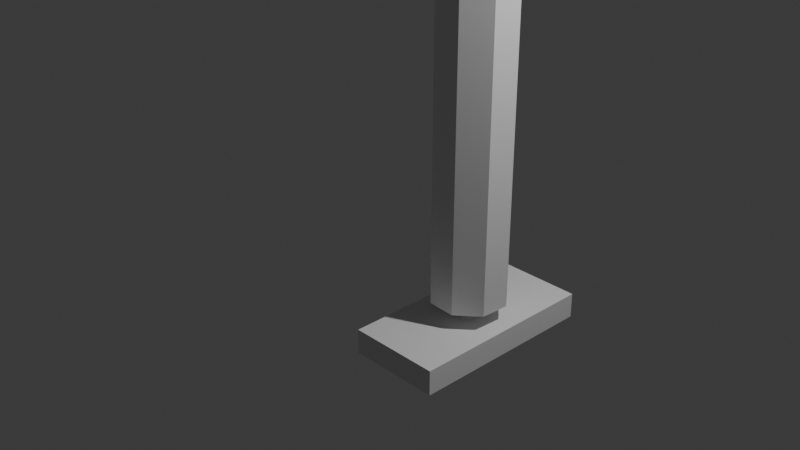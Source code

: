 # Source: Checkpoint_3DModel_Notexture.blend  (saved by Blender 4.2.66; exported with 4.5.12 LTS)
import bpy
from mathutils import Matrix  # noqa: F401  (used for matrix-valued properties, if any)

bpy.ops.wm.read_factory_settings(use_empty=True)
scene = bpy.context.scene
scene.name = 'Scene'

# ---- collections
col_collection = bpy.data.collections.new('Collection'); scene.collection.children.link(col_collection)

# ---- materials (node trees are filled in below, after node groups)
mat_material = bpy.data.materials.new('Material')
mat_material.alpha_threshold = 0.0
mat_material.use_transparent_shadow = False
mat_material.roughness = 0.5
mat_material.line_color = (0.0, 0.0, 0.0, 1.0)

# ---- material node trees
mat_material.use_nodes = True; mat_material.node_tree.nodes.clear()
_N = mat_material.node_tree.nodes; _L = mat_material.node_tree.links
n0 = _N.new('ShaderNodeOutputMaterial'); n0.name = 'Material Output'; n0.location = (300, 300)
n1 = _N.new('ShaderNodeBsdfPrincipled'); n1.name = 'Principled BSDF'; n1.location = (10, 300)
n1.inputs[3].default_value = 1.45
_L.new(n1.outputs[0], n0.inputs[0])
n0.is_active_output = True

# ---- world
world_world = bpy.data.worlds.new('World'); scene.world = world_world
world_world.use_nodes = True; world_world.node_tree.nodes.clear()
_N = world_world.node_tree.nodes; _L = world_world.node_tree.links
n0 = _N.new('ShaderNodeOutputWorld'); n0.name = 'World Output'; n0.location = (300, 300)
n1 = _N.new('ShaderNodeBackground'); n1.name = 'Background'; n1.location = (10, 300)
n1.inputs[0].default_value = (0.05088, 0.05088, 0.05088, 1.0)
_L.new(n1.outputs[0], n0.inputs[0])
n0.is_active_output = True
world_world.color = (0.05088, 0.05088, 0.05088)
world_world.sun_shadow_jitter_overblur = 0.0

# ---- cameras
cam_camera = bpy.data.cameras.new('Camera')
cam_camera.clip_end = 100.0
cam_camera.ortho_scale = 7.314

# ---- lights
light_light = bpy.data.lights.new('Light', 'POINT')
light_light.energy = 1000.0
light_light.shadow_soft_size = 0.1

# ---- meshes
me_cube = bpy.data.meshes.new('Cube')
me_cube.from_pydata([(3.086, 2.079, -0.316), (3.086, 2.079, -0.8554), (3.086, -2.079, -0.316), (3.086, -2.079, -0.8554), (1.086, 2.079, -0.316), (1.086, 2.079, -0.8554), (1.086, -2.079, -0.316), (1.086, -2.079, -0.8554), (1.086, 0.6932, -0.8554), (1.086, -0.6932, -0.8554), (3.086, 0.6932, -0.316), (3.086, -0.6932, -0.316), (1.086, -0.6932, -0.316), (1.086, 0.6932, -0.316), (3.086, -0.6932, -0.8554), (3.086, 0.6932, -0.8554), (2.42, 2.079, -0.8554), (1.753, 2.079, -0.8554), (2.42, -2.079, -0.316), (1.753, -2.079, -0.316), (1.753, -2.079, -0.8554), (2.42, -2.079, -0.8554), (1.753, 2.079, -0.316), (2.42, 2.079, -0.316), (2.42, 0.6932, -0.8554), (1.753, 0.6932, -0.8554), (2.42, -0.6932, -0.8554), (1.753, -0.6932, -0.8554), (1.753, 0.6932, -0.316), (2.42, 0.6932, -0.316), (1.753, -0.6932, -0.316), (2.42, -0.6932, -0.316), (2.198, 2.079, -0.8554), (1.975, 2.079, -0.8554), (2.198, -2.079, -0.316), (1.975, -2.079, -0.316), (1.975, -2.079, -0.8554), (2.198, -2.079, -0.8554), (1.975, 2.079, -0.316), (2.198, 2.079, -0.316), (2.198, 0.6932, -0.8554), (1.975, 0.6932, -0.8554), (2.198, -0.6932, -0.8554), (1.975, -0.6932, -0.8554), (1.975, 0.6932, -0.316), (2.198, 0.6932, -0.316), (1.975, -0.6932, -0.316), (2.198, -0.6932, -0.316), (1.086, 0.2311, -0.8554), (1.086, -0.2311, -0.8554), (3.086, 0.2311, -0.316), (3.086, -0.2311, -0.316), (1.086, -0.2311, -0.316), (1.086, 0.2311, -0.316), (3.086, -0.2311, -0.8554), (3.086, 0.2311, -0.8554), (2.399, 0.1095, -0.316), (2.385, -0.1434, -0.316), (1.788, 0.1434, -0.316), (1.774, -0.1095, -0.316), (1.753, 0.2311, -0.8554), (1.753, -0.2311, -0.8554), (2.42, 0.2311, -0.8554), (2.42, -0.2311, -0.8554), (1.975, 0.2311, -0.8554), (1.975, -0.2311, -0.8554), (2.198, 0.2311, -0.8554), (2.198, -0.2311, -0.8554), (2.23, 0.2983, -0.316), (2.196, -0.3123, -0.316), (1.977, 0.3123, -0.316), (1.943, -0.2983, -0.316), (2.399, 0.1095, -0.1761), (2.385, -0.1434, -0.1761), (1.788, 0.1434, -0.1761), (1.774, -0.1095, -0.1761), (2.23, 0.2983, -0.1761), (2.196, -0.3123, -0.1761), (1.977, 0.3123, -0.1761), (1.943, -0.2983, -0.1761), (2.854, 0.2689, 0.02629), (2.819, -0.3523, 0.02629), (1.354, 0.3523, 0.02629), (1.319, -0.2689, 0.02629), (2.439, 0.7326, 0.02629), (2.355, -0.7672, 0.02629), (1.818, 0.7672, 0.02629), (1.734, -0.7326, 0.02629), (2.854, 0.2689, 7.521), (2.819, -0.3523, 7.521), (1.354, 0.3523, 7.521), (1.319, -0.2689, 7.521), (2.439, 0.7326, 7.521), (2.355, -0.7672, 7.521), (1.818, 0.7672, 7.521), (1.734, -0.7326, 7.521), (2.968, 0.3091, 7.638), (2.929, -0.4049, 7.638), (1.244, 0.4049, 7.638), (1.205, -0.3091, 7.638), (2.491, 0.8421, 7.638), (2.396, -0.8818, 7.638), (1.777, 0.8818, 7.638), (1.682, -0.8421, 7.638), (2.968, 0.3091, 7.755), (2.929, -0.4049, 7.755), (1.244, 0.4049, 7.755), (1.205, -0.3091, 7.755), (2.491, 0.8421, 7.755), (2.396, -0.8818, 7.755), (1.777, 0.8818, 7.755), (1.682, -0.8421, 7.755), (2.811, 0.254, 7.779), (2.779, -0.3328, 7.779), (1.394, 0.3328, 7.779), (1.362, -0.254, 7.779), (2.419, 0.6921, 7.779), (2.34, -0.7247, 7.779), (1.832, 0.7247, 7.779), (1.754, -0.6921, 7.779), (2.693, 0.2126, 8.177), (2.666, -0.2785, 8.177), (1.507, 0.2785, 8.177), (1.48, -0.2126, 8.177), (2.365, 0.5791, 8.177), (2.299, -0.6064, 8.177), (1.874, 0.6064, 8.177), (1.808, -0.5791, 8.177), (2.516, 0.1504, 8.341), (2.496, -0.1971, 8.341), (1.677, 0.1971, 8.341), (1.657, -0.1504, 8.341), (2.284, 0.4098, 8.341), (2.237, -0.4292, 8.341), (1.936, 0.4292, 8.341), (1.889, -0.4098, 8.341), (2.516, 0.1504, 8.482), (2.496, -0.1971, 8.482), (1.677, 0.1971, 8.482), (1.657, -0.1504, 8.482), (2.284, 0.4098, 8.482), (2.237, -0.4292, 8.482), (1.936, 0.4292, 8.482), (1.889, -0.4098, 8.482), (2.727, 0.2246, 8.552), (2.698, -0.2943, 8.552), (1.474, 0.2943, 8.552), (1.446, -0.2246, 8.552), (2.381, 0.612, 8.552), (2.311, -0.6409, 8.552), (1.862, 0.6409, 8.552), (1.792, -0.612, 8.552), (2.727, 0.2246, 8.646), (2.698, -0.2943, 8.646), (1.474, 0.2943, 8.646), (1.446, -0.2246, 8.646), (2.381, 0.612, 8.646), (2.311, -0.6409, 8.646), (1.862, 0.6409, 8.646), (1.792, -0.612, 8.646), (2.37, 0.09923, 8.684), (2.357, -0.13, 8.684), (1.816, 0.13, 8.684), (1.803, -0.09923, 8.684), (2.216, 0.2703, 8.684), (2.186, -0.2831, 8.684), (1.987, 0.2831, 8.684), (1.956, -0.2703, 8.684), (2.37, 0.09923, 17.11), (2.357, -0.13, 17.11), (1.816, 0.13, 17.11), (1.803, -0.09923, 17.11), (2.216, 0.2703, 17.11), (2.186, -0.2831, 17.11), (1.987, 0.2831, 17.11), (1.956, -0.2703, 17.11), (2.593, 0.1776, 17.16), (2.57, -0.2327, 17.16), (1.603, 0.2327, 17.16), (1.58, -0.1776, 17.16), (2.319, 0.4839, 17.16), (2.264, -0.5067, 17.16), (1.909, 0.5067, 17.16), (1.854, -0.4839, 17.16), (2.593, 0.1776, 17.23), (2.57, -0.2327, 17.23), (1.603, 0.2327, 17.23), (1.58, -0.1776, 17.23), (2.319, 0.4839, 17.23), (2.264, -0.5067, 17.23), (1.909, 0.5067, 17.23), (1.854, -0.4839, 17.23), (2.487, 0.1403, 17.24), (2.469, -0.1838, 17.24), (1.704, 0.1838, 17.24), (1.686, -0.1403, 17.24), (2.27, 0.3821, 17.24), (2.227, -0.4002, 17.24), (1.946, 0.4002, 17.24), (1.903, -0.3821, 17.24), (2.425, 0.1185, 17.62), (2.409, -0.1553, 17.62), (1.764, 0.1553, 17.62), (1.748, -0.1185, 17.62), (2.242, 0.3229, 17.62), (2.205, -0.3381, 17.62), (1.968, 0.3381, 17.62), (1.931, -0.3229, 17.62), (2.425, 0.1185, 17.75), (2.409, -0.1553, 17.75), (1.764, 0.1553, 17.75), (1.748, -0.1185, 17.75), (2.242, 0.3229, 17.75), (2.205, -0.3381, 17.75), (1.968, 0.3381, 17.75), (1.931, -0.3229, 17.75), (2.568, 0.169, 17.78), (2.547, -0.2214, 17.78), (1.626, 0.2214, 17.78), (1.604, -0.169, 17.78), (2.308, 0.4603, 17.78), (2.255, -0.482, 17.78), (1.917, 0.482, 17.78), (1.865, -0.4603, 17.78), (2.568, 0.169, 17.89), (2.547, -0.2214, 17.89), (1.626, 0.2214, 17.89), (1.604, -0.169, 17.89), (2.308, 0.4603, 17.89), (2.255, -0.482, 17.89), (1.917, 0.482, 17.89), (1.865, -0.4603, 17.89), (2.338, 0.0882, 17.94), (2.327, -0.1155, 17.94), (1.846, 0.1155, 17.94), (1.835, -0.0882, 17.94), (2.202, 0.2403, 17.94), (2.175, -0.2516, 17.94), (1.998, 0.2516, 17.94), (1.971, -0.2403, 17.94), (2.338, 0.0882, 26.16), (2.327, -0.1155, 26.16), (1.846, 0.1155, 26.16), (1.835, -0.0882, 26.16), (2.202, 0.2403, 26.16), (2.175, -0.2516, 26.16), (1.998, 0.2516, 26.16), (1.971, -0.2403, 26.16), (2.227, 0.04922, 26.18), (2.221, -0.06449, 26.18), (1.952, 0.06449, 26.18), (1.946, -0.04922, 26.18), (2.151, 0.1341, 26.18), (2.136, -0.1404, 26.18), (2.037, 0.1404, 26.18), (2.022, -0.1341, 26.18), (2.388, 0.1056, 26.2), (2.374, -0.1383, 26.2), (1.799, 0.1383, 26.2), (1.785, -0.1056, 26.2), (2.225, 0.2876, 26.2), (2.192, -0.3012, 26.2), (1.981, 0.3012, 26.2), (1.948, -0.2876, 26.2), (2.388, 0.1056, 26.59), (2.374, -0.1383, 26.59), (1.799, 0.1383, 26.59), (1.785, -0.1056, 26.59), (2.225, 0.2876, 26.59), (2.192, -0.3012, 26.59), (1.981, 0.3012, 26.59), (1.948, -0.2876, 26.59), (2.17, 0.1745, 26.66), (2.022, 0.1827, 26.66), (2.128, 0.0874, 26.68), (2.054, 0.09152, 26.68), (1.904, -0.06405, 26.66), (1.912, 0.08391, 26.66), (2.261, -0.08391, 26.66), (2.269, 0.06405, 26.66), (2.269, 0.06405, 26.63), (2.261, -0.08391, 26.63), (1.912, 0.08391, 26.63), (1.904, -0.06405, 26.63), (2.299, 0.0745, 26.66), (2.184, 0.203, 26.66), (2.022, 0.1827, 26.63), (2.17, 0.1745, 26.63), (2.003, -0.1745, 26.63), (2.151, -0.1827, 26.63), (2.289, -0.0976, 26.66), (2.161, -0.2125, 26.66), (2.012, 0.2125, 26.66), (1.883, 0.0976, 26.66), (1.989, -0.203, 26.66), (1.874, -0.0745, 26.66), (2.003, -0.1745, 26.66), (2.151, -0.1827, 26.66), (2.182, 0.1987, 26.78), (2.014, 0.208, 26.78), (1.995, -0.03208, 26.68), (1.999, 0.04203, 26.68), (2.174, -0.04203, 26.68), (2.178, 0.03208, 26.68), (2.178, 0.03208, 26.76), (2.128, 0.0874, 26.76), (2.174, -0.04203, 26.76), (2.119, -0.09152, 26.76), (2.054, 0.09152, 26.76), (1.999, 0.04203, 26.76), (2.044, -0.0874, 26.76), (1.995, -0.03208, 26.76), (2.044, -0.0874, 26.68), (2.119, -0.09152, 26.68), (1.878, -0.07292, 26.78), (1.888, 0.09553, 26.78), (2.285, -0.09553, 26.78), (2.294, 0.07292, 26.78), (2.123, 0.01267, 27.19), (2.103, 0.0345, 27.19), (2.121, -0.01659, 27.19), (2.099, -0.03613, 27.19), (2.074, 0.03613, 27.19), (2.052, 0.01659, 27.19), (2.07, -0.0345, 27.19), (2.05, -0.01267, 27.19), (1.991, -0.1987, 26.78), (2.159, -0.208, 26.78), (2.096, 0.003351, 27.19), (2.096, -0.00439, 27.19), (2.077, 0.00439, 27.19), (2.077, -0.003351, 27.19), (2.091, 0.009128, 27.19), (2.09, -0.009559, 27.19), (2.083, 0.009559, 27.19), (2.082, -0.009128, 27.19), (1.835, -0.0882, 22.43), (1.835, -0.0882, 22.25), (1.971, -0.2403, 22.25), (1.971, -0.2403, 22.43), (2.327, -0.1155, 22.25), (2.327, -0.1155, 22.43), (2.175, -0.2516, 22.43), (2.175, -0.2516, 22.25), (1.846, 0.1155, 22.43), (1.846, 0.1155, 22.25), (1.998, 0.2516, 22.43), (1.998, 0.2516, 22.25), (2.202, 0.2403, 22.25), (2.202, 0.2403, 22.43), (2.338, 0.0882, 22.43), (2.338, 0.0882, 22.25), (1.971, -0.2403, 23.8), (2.327, -0.1155, 23.8), (2.202, 0.2403, 23.8), (1.835, -0.0882, 23.8), (2.175, -0.2516, 23.8), (1.846, 0.1155, 23.8), (1.998, 0.2516, 23.8), (2.338, 0.0882, 23.8), (1.835, -0.0882, 23.62), (2.175, -0.2516, 23.62), (1.846, 0.1155, 23.62), (1.998, 0.2516, 23.62), (2.338, 0.0882, 23.62), (1.971, -0.2403, 23.62), (2.327, -0.1155, 23.62), (2.202, 0.2403, 23.62), (2.075, 0.4459, 22.42), (2.075, 0.4459, 22.24), (2.158, 0.4399, 22.24), (2.158, 0.4399, 22.42), (2.217, 0.4192, 23.62), (2.158, 0.4147, 23.8), (2.075, 0.4207, 23.8), (2.086, 0.4173, 23.63), (2.079, 0.6377, 22.42), (2.079, 0.6377, 22.23), (2.164, 0.6384, 22.23), (2.164, 0.6384, 22.42), (2.162, 0.6265, 23.63), (2.162, 0.627, 23.81), (2.077, 0.6294, 23.81), (2.077, 0.6289, 23.63), (2.071, 0.8636, 21.13), (2.071, 0.8579, 27.37), (2.16, 0.8661, 21.13), (2.16, 0.8602, 27.37), (2.206, 0.7674, 21.13), (2.206, 0.7673, 27.4), (2.163, 0.6664, 21.13), (2.163, 0.6721, 27.44), (2.075, 0.6639, 21.13), (2.075, 0.6698, 27.44), (2.029, 0.7625, 21.13), (2.029, 0.7627, 27.41), (2.071, 0.8636, 22.22), (2.071, 0.8636, 22.41), (2.16, 0.8661, 22.41), (2.16, 0.8661, 22.22), (2.206, 0.7674, 22.41), (2.206, 0.7674, 22.22), (2.071, 0.8636, 23.8), (2.16, 0.8661, 23.8), (2.029, 0.7625, 23.8), (2.206, 0.7674, 23.8), (2.029, 0.7625, 22.41), (2.029, 0.7625, 22.22), (2.479, 2.578, 25.75), (2.16, 0.8661, 23.63), (2.206, 0.7674, 23.63), (2.029, 0.7625, 23.63), (2.071, 0.8636, 23.63), (2.635, 2.847, 25.75), (2.409, 2.847, 26.27), (2.409, 2.847, 27.42), (2.366, 2.753, 26.27), (2.366, 2.757, 27.39), (2.282, 2.753, 26.27), (2.282, 2.757, 27.39), (2.24, 2.848, 26.27), (2.24, 2.848, 27.42), (2.282, 2.942, 26.27), (2.282, 2.938, 27.44), (2.367, 2.942, 26.27), (2.367, 2.938, 27.44), (2.168, 2.579, 25.75), (2.013, 2.848, 25.75), (2.169, 3.117, 25.75), (2.48, 3.117, 25.75), (2.479, 2.578, 25.74), (2.635, 2.847, 25.74), (2.168, 2.579, 25.74), (2.013, 2.848, 25.74), (2.169, 3.117, 25.74), (2.48, 3.117, 25.74), (2.59, 2.384, 25.61), (2.858, 2.846, 25.61), (2.056, 2.386, 25.61), (1.79, 2.849, 25.61), (2.058, 3.311, 25.61), (2.592, 3.31, 25.61), (2.482, 2.573, 25.6), (2.641, 2.847, 25.6), (2.165, 2.573, 25.6), (2.007, 2.848, 25.6), (2.166, 3.122, 25.6), (2.483, 3.122, 25.6), (2.482, 2.573, 25.48), (2.641, 2.847, 25.48), (2.165, 2.573, 25.48), (2.007, 2.848, 25.48), (2.166, 3.122, 25.48), (2.483, 3.122, 25.48), (2.533, 2.485, 25.47), (2.743, 2.847, 25.47), (2.114, 2.485, 25.47), (1.906, 2.849, 25.47), (2.116, 3.211, 25.47), (2.534, 3.21, 25.47), (2.533, 2.485, 25.41), (2.743, 2.847, 25.41), (2.114, 2.485, 25.41), (1.906, 2.849, 25.41), (2.116, 3.211, 25.41), (2.534, 3.21, 25.41), (2.455, 2.62, 25.4), (2.587, 2.847, 25.4), (2.193, 2.621, 25.4), (2.062, 2.848, 25.4), (2.194, 3.075, 25.4), (2.456, 3.075, 25.4), (2.455, 2.62, 25.21), (2.587, 2.847, 25.21), (2.193, 2.621, 25.21), (2.062, 2.848, 25.21), (2.194, 3.075, 25.21), (2.456, 3.075, 25.21), (2.582, 2.399, 25.19), (2.842, 2.846, 25.19), (2.064, 2.4, 25.19), (1.807, 2.849, 25.19), (2.066, 3.296, 25.19), (2.584, 3.295, 25.19), (2.582, 2.399, 24.96), (2.842, 2.846, 24.96), (2.064, 2.4, 24.96), (1.807, 2.849, 24.96), (2.066, 3.296, 24.96), (2.584, 3.295, 24.96), (2.55, 2.455, 24.95), (2.777, 2.847, 24.95), (2.097, 2.456, 24.95), (1.872, 2.849, 24.95), (2.099, 3.24, 24.95), (2.551, 3.239, 24.95), (2.55, 2.455, 24.95), (2.777, 2.847, 24.95), (2.097, 2.456, 24.95), (1.872, 2.849, 24.95), (2.099, 3.24, 24.95), (2.551, 3.239, 24.95), (3.3, 1.148, 23.82), (4.284, 2.843, 23.82), (1.341, 1.153, 23.82), (0.3645, 2.852, 23.82), (1.348, 4.547, 23.82), (3.308, 4.542, 23.82), (2.188, 1.131, 27.87), (2.24, 1.462, 28.17), (2.303, 2.28, 28.31), (2.339, 2.647, 27.99), (2.1, 1.129, 27.88), (2.153, 1.471, 28.16), (2.217, 2.279, 28.31), (2.254, 2.647, 27.99), (2.058, 1.047, 27.93), (2.095, 1.417, 28.24), (2.175, 2.204, 28.25), (2.211, 2.564, 27.94), (2.103, 0.967, 27.99), (2.123, 1.356, 28.32), (2.218, 2.131, 28.19), (2.254, 2.483, 27.89), (2.19, 0.9683, 27.98), (2.209, 1.347, 28.33), (2.303, 2.133, 28.19), (2.338, 2.484, 27.89), (2.233, 1.049, 27.93), (2.267, 1.4, 28.26), (2.346, 2.206, 28.25), (2.381, 2.565, 27.94), (2.296, 1.714, 28.47), (2.319, 1.936, 28.48), (2.264, 1.717, 28.36), (2.288, 1.9, 28.37), (2.175, 1.716, 28.35), (2.194, 1.896, 28.36), (2.124, 1.722, 28.45), (2.147, 1.94, 28.47), (2.157, 1.708, 28.56), (2.193, 1.96, 28.57), (2.238, 1.696, 28.57), (2.268, 1.95, 28.57)], [], [(30, 12, 6, 19), (20, 19, 6, 7), (8, 13, 4, 5), (26, 14, 3, 21), (14, 11, 2, 3), (16, 23, 0, 1), (1, 0, 10, 15), (54, 51, 11, 14), (16, 1, 15, 24), (63, 54, 14, 26), (7, 6, 12, 9), (48, 53, 13, 8), (22, 4, 13, 28), (59, 52, 12, 30), (51, 57, 31, 11), (71, 59, 30, 46), (0, 23, 29, 10), (38, 22, 28, 44), (49, 61, 27, 9), (67, 63, 26, 42), (5, 17, 25, 8), (32, 16, 24, 40), (5, 4, 22, 17), (32, 39, 23, 16), (9, 27, 20, 7), (42, 26, 21, 37), (3, 2, 18, 21), (36, 35, 19, 20), (11, 31, 18, 2), (46, 30, 19, 35), (31, 47, 34, 18), (47, 46, 35, 34), (21, 18, 34, 37), (37, 34, 35, 36), (27, 43, 36, 20), (43, 42, 37, 36), (17, 22, 38, 33), (33, 38, 39, 32), (17, 33, 41, 25), (33, 32, 40, 41), (61, 65, 43, 27), (65, 67, 42, 43), (23, 39, 45, 29), (39, 38, 44, 45), (57, 69, 47, 31), (69, 71, 46, 47), (45, 44, 70, 68), (59, 71, 79, 75), (29, 45, 68, 56), (71, 69, 77, 79), (41, 40, 66, 64), (64, 66, 67, 65), (25, 41, 64, 60), (60, 64, 65, 61), (40, 24, 62, 66), (66, 62, 63, 67), (8, 25, 60, 48), (48, 60, 61, 49), (44, 28, 58, 70), (70, 58, 74, 78), (10, 29, 56, 50), (50, 56, 57, 51), (28, 13, 53, 58), (58, 53, 52, 59), (9, 12, 52, 49), (49, 52, 53, 48), (24, 15, 55, 62), (62, 55, 54, 63), (15, 10, 50, 55), (55, 50, 51, 54), (76, 78, 86, 84), (72, 76, 84, 80), (78, 74, 82, 86), (56, 68, 76, 72), (68, 70, 78, 76), (58, 59, 75, 74), (57, 56, 72, 73), (69, 57, 73, 77), (86, 82, 90, 94), (82, 83, 91, 90), (87, 85, 93, 95), (73, 72, 80, 81), (75, 79, 87, 83), (77, 73, 81, 85), (79, 77, 85, 87), (74, 75, 83, 82), (93, 89, 97, 101), (91, 95, 103, 99), (89, 88, 96, 97), (80, 84, 92, 88), (84, 86, 94, 92), (81, 80, 88, 89), (83, 87, 95, 91), (85, 81, 89, 93), (97, 96, 104, 105), (100, 102, 110, 108), (96, 100, 108, 104), (95, 93, 101, 103), (90, 91, 99, 98), (94, 90, 98, 102), (88, 92, 100, 96), (92, 94, 102, 100), (104, 108, 116, 112), (110, 106, 114, 118), (106, 107, 115, 114), (99, 103, 111, 107), (101, 97, 105, 109), (103, 101, 109, 111), (98, 99, 107, 106), (102, 98, 106, 110), (114, 115, 123, 122), (119, 117, 125, 127), (117, 113, 121, 125), (108, 110, 118, 116), (105, 104, 112, 113), (107, 111, 119, 115), (109, 105, 113, 117), (111, 109, 117, 119), (125, 121, 129, 133), (123, 127, 135, 131), (121, 120, 128, 129), (118, 114, 122, 126), (112, 116, 124, 120), (116, 118, 126, 124), (113, 112, 120, 121), (115, 119, 127, 123), (132, 134, 142, 140), (128, 132, 140, 136), (134, 130, 138, 142), (127, 125, 133, 135), (122, 123, 131, 130), (126, 122, 130, 134), (120, 124, 132, 128), (124, 126, 134, 132), (136, 140, 148, 144), (142, 138, 146, 150), (138, 139, 147, 146), (129, 128, 136, 137), (131, 135, 143, 139), (133, 129, 137, 141), (135, 133, 141, 143), (130, 131, 139, 138), (151, 149, 157, 159), (149, 145, 153, 157), (147, 151, 159, 155), (140, 142, 150, 148), (137, 136, 144, 145), (139, 143, 151, 147), (141, 137, 145, 149), (143, 141, 149, 151), (155, 159, 167, 163), (153, 152, 160, 161), (156, 158, 166, 164), (146, 147, 155, 154), (150, 146, 154, 158), (144, 148, 156, 152), (148, 150, 158, 156), (145, 144, 152, 153), (164, 166, 174, 172), (160, 164, 172, 168), (166, 162, 170, 174), (157, 153, 161, 165), (159, 157, 165, 167), (154, 155, 163, 162), (158, 154, 162, 166), (152, 156, 164, 160), (174, 170, 178, 182), (170, 171, 179, 178), (175, 173, 181, 183), (161, 160, 168, 169), (163, 167, 175, 171), (165, 161, 169, 173), (167, 165, 173, 175), (162, 163, 171, 170), (181, 177, 185, 189), (179, 183, 191, 187), (177, 176, 184, 185), (168, 172, 180, 176), (172, 174, 182, 180), (169, 168, 176, 177), (171, 175, 183, 179), (173, 169, 177, 181), (185, 184, 192, 193), (188, 190, 198, 196), (184, 188, 196, 192), (183, 181, 189, 191), (178, 179, 187, 186), (182, 178, 186, 190), (176, 180, 188, 184), (180, 182, 190, 188), (192, 196, 204, 200), (198, 194, 202, 206), (194, 195, 203, 202), (187, 191, 199, 195), (189, 185, 193, 197), (191, 189, 197, 199), (186, 187, 195, 194), (190, 186, 194, 198), (202, 203, 211, 210), (207, 205, 213, 215), (205, 201, 209, 213), (196, 198, 206, 204), (193, 192, 200, 201), (195, 199, 207, 203), (197, 193, 201, 205), (199, 197, 205, 207), (213, 209, 217, 221), (211, 215, 223, 219), (209, 208, 216, 217), (206, 202, 210, 214), (200, 204, 212, 208), (204, 206, 214, 212), (201, 200, 208, 209), (203, 207, 215, 211), (220, 222, 230, 228), (216, 220, 228, 224), (222, 218, 226, 230), (215, 213, 221, 223), (210, 211, 219, 218), (214, 210, 218, 222), (208, 212, 220, 216), (212, 214, 222, 220), (224, 228, 236, 232), (230, 226, 234, 238), (226, 227, 235, 234), (217, 216, 224, 225), (219, 223, 231, 227), (221, 217, 225, 229), (223, 221, 229, 231), (218, 219, 227, 226), (352, 356, 245, 247), (356, 353, 241, 245), (355, 352, 247, 243), (228, 230, 238, 236), (225, 224, 232, 233), (227, 231, 239, 235), (229, 225, 233, 237), (231, 229, 237, 239), (243, 247, 255, 251), (241, 240, 248, 249), (244, 246, 254, 252), (357, 355, 243, 242), (358, 357, 242, 246), (359, 354, 244, 240), (354, 358, 246, 244), (353, 359, 240, 241), (252, 254, 262, 260), (248, 252, 260, 256), (254, 250, 258, 262), (245, 241, 249, 253), (247, 245, 253, 255), (242, 243, 251, 250), (246, 242, 250, 254), (240, 244, 252, 248), (262, 258, 266, 270), (258, 259, 267, 266), (263, 261, 269, 271), (249, 248, 256, 257), (251, 255, 263, 259), (253, 249, 257, 261), (255, 253, 261, 263), (250, 251, 259, 258), (256, 260, 268, 264), (260, 262, 270, 268), (257, 256, 264, 265), (259, 263, 271, 267), (261, 257, 265, 269), (268, 270, 286, 287), (264, 268, 287, 280), (270, 266, 282, 286), (266, 267, 283, 282), (271, 269, 289, 288), (269, 265, 281, 289), (267, 271, 288, 283), (265, 264, 280, 281), (321, 320, 329, 333), (325, 324, 335, 331), (320, 318, 328, 329), (288, 289, 297, 296), (289, 281, 278, 297), (283, 288, 296, 276), (281, 280, 279, 278), (287, 286, 273, 272), (280, 287, 272, 279), (286, 282, 277, 273), (282, 283, 276, 277), (276, 296, 294, 295), (279, 272, 285, 284), (272, 273, 292, 285), (278, 279, 284, 290), (273, 277, 293, 292), (297, 278, 290, 291), (296, 297, 291, 294), (277, 276, 295, 293), (293, 295, 300, 301), (284, 285, 274, 303), (292, 293, 301, 275), (294, 291, 313, 312), (290, 284, 303, 302), (291, 290, 302, 313), (295, 294, 312, 300), (285, 292, 275, 274), (303, 274, 305, 304), (274, 275, 308, 305), (275, 301, 309, 308), (302, 303, 304, 306), (313, 302, 306, 307), (312, 313, 307, 310), (300, 312, 310, 311), (301, 300, 311, 309), (307, 306, 316, 327), (311, 310, 326, 314), (305, 308, 299, 298), (309, 311, 314, 315), (304, 305, 298, 317), (308, 309, 315, 299), (306, 304, 317, 316), (310, 307, 327, 326), (327, 316, 320, 321), (326, 327, 321, 324), (299, 315, 323, 322), (315, 314, 325, 323), (317, 298, 319, 318), (298, 299, 322, 319), (314, 326, 324, 325), (316, 317, 318, 320), (332, 334, 335, 333), (328, 332, 333, 329), (334, 330, 331, 335), (324, 321, 333, 335), (323, 325, 331, 330), (322, 323, 330, 334), (318, 319, 332, 328), (319, 322, 334, 332), (233, 232, 351, 340), (340, 351, 350, 341), (236, 238, 347, 348), (346, 349, 371, 368), (232, 236, 348, 351), (351, 348, 349, 350), (238, 234, 345, 347), (347, 345, 344, 346), (234, 235, 337, 345), (345, 337, 336, 344), (235, 239, 338, 337), (337, 338, 339, 336), (237, 233, 340, 343), (343, 340, 341, 342), (239, 237, 343, 338), (338, 343, 342, 339), (366, 364, 359, 353), (358, 354, 373, 374), (364, 367, 354, 359), (363, 362, 357, 358), (362, 360, 355, 357), (360, 365, 352, 355), (361, 366, 353, 356), (365, 361, 356, 352), (339, 342, 361, 365), (342, 341, 366, 361), (336, 339, 365, 360), (344, 336, 360, 362), (346, 344, 362, 363), (350, 349, 367, 364), (349, 346, 363, 367), (341, 350, 364, 366), (375, 374, 382, 383), (371, 370, 378, 379), (349, 348, 370, 371), (347, 346, 368, 369), (367, 363, 375, 372), (363, 358, 374, 375), (348, 347, 369, 370), (354, 367, 372, 373), (373, 372, 380, 381), (370, 369, 377, 378), (369, 368, 376, 377), (372, 375, 383, 380), (374, 373, 381, 382), (368, 371, 379, 376), (402, 385, 387, 403), (403, 387, 389, 405), (405, 389, 391, 381), (381, 391, 393, 382), (508, 509, 513, 512), (382, 393, 395, 404), (404, 395, 385, 402), (384, 386, 388, 390, 392, 394), (394, 407, 396, 384), (407, 406, 397, 396), (392, 377, 407, 394), (377, 376, 406, 407), (390, 378, 377, 392), (388, 401, 378, 390), (401, 400, 379, 378), (386, 399, 401, 388), (399, 398, 400, 401), (384, 396, 399, 386), (396, 397, 398, 399), (411, 404, 402, 412), (383, 382, 404, 411), (380, 381, 382, 383), (410, 405, 381, 380), (409, 403, 405, 410), (412, 402, 403, 409), (397, 412, 409, 398), (398, 409, 410, 400), (400, 410, 380, 379), (379, 380, 383, 376), (376, 383, 411, 406), (406, 411, 412, 397), (428, 429, 435, 434), (416, 418, 426, 408), (414, 415, 417, 416), (426, 427, 433, 432), (422, 424, 429, 428), (416, 417, 419, 418), (429, 413, 431, 435), (424, 414, 413, 429), (418, 419, 421, 420), (430, 432, 438, 436), (420, 422, 428, 427), (420, 421, 423, 422), (387, 508, 512, 385), (413, 408, 430, 431), (422, 423, 425, 424), (427, 428, 434, 433), (414, 416, 408, 413), (424, 425, 415, 414), (418, 420, 427, 426), (408, 426, 432, 430), (437, 436, 442, 443), (433, 434, 440, 439), (435, 431, 437, 441), (431, 430, 436, 437), (432, 433, 439, 438), (434, 435, 441, 440), (442, 444, 450, 448), (438, 439, 445, 444), (440, 441, 447, 446), (436, 438, 444, 442), (439, 440, 446, 445), (441, 437, 443, 447), (450, 451, 457, 456), (445, 446, 452, 451), (447, 443, 449, 453), (443, 442, 448, 449), (444, 445, 451, 450), (446, 447, 453, 452), (457, 458, 464, 463), (452, 453, 459, 458), (448, 450, 456, 454), (451, 452, 458, 457), (453, 449, 455, 459), (449, 448, 454, 455), (464, 465, 471, 470), (459, 455, 461, 465), (455, 454, 460, 461), (456, 457, 463, 462), (458, 459, 465, 464), (454, 456, 462, 460), (471, 467, 473, 477), (460, 462, 468, 466), (463, 464, 470, 469), (465, 461, 467, 471), (461, 460, 466, 467), (462, 463, 469, 468), (472, 474, 480, 478), (467, 466, 472, 473), (468, 469, 475, 474), (470, 471, 477, 476), (466, 468, 474, 472), (469, 470, 476, 475), (479, 478, 484, 485), (475, 476, 482, 481), (477, 473, 479, 483), (473, 472, 478, 479), (474, 475, 481, 480), (476, 477, 483, 482), (484, 486, 492, 490), (480, 481, 487, 486), (482, 483, 489, 488), (478, 480, 486, 484), (481, 482, 488, 487), (483, 479, 485, 489), (491, 490, 496, 497), (487, 488, 494, 493), (489, 485, 491, 495), (485, 484, 490, 491), (486, 487, 493, 492), (488, 489, 495, 494), (496, 498, 504, 502), (492, 493, 499, 498), (494, 495, 501, 500), (490, 492, 498, 496), (493, 494, 500, 499), (495, 491, 497, 501), (503, 502, 504, 505, 506, 507), (499, 500, 506, 505), (501, 497, 503, 507), (497, 496, 502, 503), (498, 499, 505, 504), (500, 501, 507, 506), (510, 511, 515, 514), (511, 425, 423, 515), (385, 512, 516, 395), (512, 513, 517, 516), (514, 515, 519, 518), (515, 423, 421, 519), (395, 516, 520, 393), (516, 517, 521, 520), (518, 519, 523, 522), (519, 421, 419, 523), (393, 520, 524, 391), (520, 521, 525, 524), (522, 523, 527, 526), (523, 419, 417, 527), (391, 524, 528, 389), (524, 525, 529, 528), (526, 527, 531, 530), (527, 417, 415, 531), (389, 528, 508, 387), (528, 529, 509, 508), (530, 531, 511, 510), (531, 415, 425, 511), (529, 509, 534, 532), (532, 534, 535, 533), (533, 535, 526, 530), (509, 513, 536, 534), (534, 536, 537, 535), (535, 537, 522, 526), (513, 517, 538, 536), (536, 538, 539, 537), (537, 539, 518, 522), (517, 521, 540, 538), (538, 540, 541, 539), (539, 541, 514, 518), (521, 525, 542, 540), (540, 542, 543, 541), (541, 543, 510, 514), (525, 529, 532, 542), (542, 532, 533, 543), (543, 533, 530, 510)])
_uv = me_cube.uv_layers.new(name='UVMap')
_uv.uv.foreach_set('vector', [0.7917, 0.6667, 0.875, 0.6667, 0.875, 0.75, 0.7917, 0.75, 0.375, 0.9167, 0.625, 0.9167, 0.625, 1.0, 0.375, 1.0, 0.375, 0.1667, 0.625, 0.1667, 0.625, 0.25, 0.375, 0.25, 0.2917, 0.6667, 0.375, 0.6667, 0.375, 0.75, 0.2917, 0.75, 0.375, 0.6667, 0.625, 0.6667, 0.625, 0.75, 0.375, 0.75, 0.375, 0.4167, 0.625, 0.4167, 0.625, 0.5, 0.375, 0.5, 0.375, 0.5, 0.625, 0.5, 0.625, 0.5833, 0.375, 0.5833, 0.375, 0.6389, 0.625, 0.6389, 0.625, 0.6667, 0.375, 0.6667, 0.2917, 0.5, 0.375, 0.5, 0.375, 0.5833, 0.2917, 0.5833, 0.2917, 0.6389, 0.375, 0.6389, 0.375, 0.6667, 0.2917, 0.6667, 0.375, 0.0, 0.625, 0.0, 0.625, 0.08333, 0.375, 0.08333, 0.375, 0.1389, 0.625, 0.1389, 0.625, 0.1667, 0.375, 0.1667, 0.7917, 0.5, 0.875, 0.5, 0.875, 0.5833, 0.7917, 0.5833, 0.7917, 0.6389, 0.875, 0.6389, 0.875, 0.6667, 0.7917, 0.6667, 0.625, 0.6389, 0.7083, 0.6389, 0.7083, 0.6667, 0.625, 0.6667, 0.7639, 0.6389, 0.7917, 0.6389, 0.7917, 0.6667, 0.7639, 0.6667, 0.625, 0.5, 0.7083, 0.5, 0.7083, 0.5833, 0.625, 0.5833, 0.7639, 0.5, 0.7917, 0.5, 0.7917, 0.5833, 0.7639, 0.5833, 0.125, 0.6389, 0.2083, 0.6389, 0.2083, 0.6667, 0.125, 0.6667, 0.2639, 0.6389, 0.2917, 0.6389, 0.2917, 0.6667, 0.2639, 0.6667, 0.125, 0.5, 0.2083, 0.5, 0.2083, 0.5833, 0.125, 0.5833, 0.2639, 0.5, 0.2917, 0.5, 0.2917, 0.5833, 0.2639, 0.5833, 0.375, 0.25, 0.625, 0.25, 0.625, 0.3333, 0.375, 0.3333, 0.375, 0.3889, 0.625, 0.3889, 0.625, 0.4167, 0.375, 0.4167, 0.125, 0.6667, 0.2083, 0.6667, 0.2083, 0.75, 0.125, 0.75, 0.2639, 0.6667, 0.2917, 0.6667, 0.2917, 0.75, 0.2639, 0.75, 0.375, 0.75, 0.625, 0.75, 0.625, 0.8333, 0.375, 0.8333, 0.375, 0.8889, 0.625, 0.8889, 0.625, 0.9167, 0.375, 0.9167, 0.625, 0.6667, 0.7083, 0.6667, 0.7083, 0.75, 0.625, 0.75, 0.7639, 0.6667, 0.7917, 0.6667, 0.7917, 0.75, 0.7639, 0.75, 0.7083, 0.6667, 0.7361, 0.6667, 0.7361, 0.75, 0.7083, 0.75, 0.7361, 0.6667, 0.7639, 0.6667, 0.7639, 0.75, 0.7361, 0.75, 0.375, 0.8333, 0.625, 0.8333, 0.625, 0.8611, 0.375, 0.8611, 0.375, 0.8611, 0.625, 0.8611, 0.625, 0.8889, 0.375, 0.8889, 0.2083, 0.6667, 0.2361, 0.6667, 0.2361, 0.75, 0.2083, 0.75, 0.2361, 0.6667, 0.2639, 0.6667, 0.2639, 0.75, 0.2361, 0.75, 0.375, 0.3333, 0.625, 0.3333, 0.625, 0.3611, 0.375, 0.3611, 0.375, 0.3611, 0.625, 0.3611, 0.625, 0.3889, 0.375, 0.3889, 0.2083, 0.5, 0.2361, 0.5, 0.2361, 0.5833, 0.2083, 0.5833, 0.2361, 0.5, 0.2639, 0.5, 0.2639, 0.5833, 0.2361, 0.5833, 0.2083, 0.6389, 0.2361, 0.6389, 0.2361, 0.6667, 0.2083, 0.6667, 0.2361, 0.6389, 0.2639, 0.6389, 0.2639, 0.6667, 0.2361, 0.6667, 0.7083, 0.5, 0.7361, 0.5, 0.7361, 0.5833, 0.7083, 0.5833, 0.7361, 0.5, 0.7639, 0.5, 0.7639, 0.5833, 0.7361, 0.5833, 0.7083, 0.6389, 0.7361, 0.6389, 0.7361, 0.6667, 0.7083, 0.6667, 0.7361, 0.6389, 0.7639, 0.6389, 0.7639, 0.6667, 0.7361, 0.6667, 0.7361, 0.5833, 0.7639, 0.5833, 0.7639, 0.6111, 0.7361, 0.6111, 0.7917, 0.6389, 0.7639, 0.6389, 0.7639, 0.6389, 0.7917, 0.6389, 0.7083, 0.5833, 0.7361, 0.5833, 0.7361, 0.6111, 0.7083, 0.6111, 0.7639, 0.6389, 0.7361, 0.6389, 0.7361, 0.6389, 0.7639, 0.6389, 0.2361, 0.5833, 0.2639, 0.5833, 0.2639, 0.6111, 0.2361, 0.6111, 0.2361, 0.6111, 0.2639, 0.6111, 0.2639, 0.6389, 0.2361, 0.6389, 0.2083, 0.5833, 0.2361, 0.5833, 0.2361, 0.6111, 0.2083, 0.6111, 0.2083, 0.6111, 0.2361, 0.6111, 0.2361, 0.6389, 0.2083, 0.6389, 0.2639, 0.5833, 0.2917, 0.5833, 0.2917, 0.6111, 0.2639, 0.6111, 0.2639, 0.6111, 0.2917, 0.6111, 0.2917, 0.6389, 0.2639, 0.6389, 0.125, 0.5833, 0.2083, 0.5833, 0.2083, 0.6111, 0.125, 0.6111, 0.125, 0.6111, 0.2083, 0.6111, 0.2083, 0.6389, 0.125, 0.6389, 0.7639, 0.5833, 0.7917, 0.5833, 0.7917, 0.6111, 0.7639, 0.6111, 0.7639, 0.6111, 0.7917, 0.6111, 0.7917, 0.6111, 0.7639, 0.6111, 0.625, 0.5833, 0.7083, 0.5833, 0.7083, 0.6111, 0.625, 0.6111, 0.625, 0.6111, 0.7083, 0.6111, 0.7083, 0.6389, 0.625, 0.6389, 0.7917, 0.5833, 0.875, 0.5833, 0.875, 0.6111, 0.7917, 0.6111, 0.7917, 0.6111, 0.875, 0.6111, 0.875, 0.6389, 0.7917, 0.6389, 0.375, 0.08333, 0.625, 0.08333, 0.625, 0.1111, 0.375, 0.1111, 0.375, 0.1111, 0.625, 0.1111, 0.625, 0.1389, 0.375, 0.1389, 0.2917, 0.5833, 0.375, 0.5833, 0.375, 0.6111, 0.2917, 0.6111, 0.2917, 0.6111, 0.375, 0.6111, 0.375, 0.6389, 0.2917, 0.6389, 0.375, 0.5833, 0.625, 0.5833, 0.625, 0.6111, 0.375, 0.6111, 0.375, 0.6111, 0.625, 0.6111, 0.625, 0.6389, 0.375, 0.6389, 0.7361, 0.6111, 0.7639, 0.6111, 0.7639, 0.6111, 0.7361, 0.6111, 0.7083, 0.6111, 0.7361, 0.6111, 0.7361, 0.6111, 0.7083, 0.6111, 0.7639, 0.6111, 0.7917, 0.6111, 0.7917, 0.6111, 0.7639, 0.6111, 0.7083, 0.6111, 0.7361, 0.6111, 0.7361, 0.6111, 0.7083, 0.6111, 0.7361, 0.6111, 0.7639, 0.6111, 0.7639, 0.6111, 0.7361, 0.6111, 0.7917, 0.6111, 0.7917, 0.6389, 0.7917, 0.6389, 0.7917, 0.6111, 0.7083, 0.6389, 0.7083, 0.6111, 0.7083, 0.6111, 0.7083, 0.6389, 0.7361, 0.6389, 0.7083, 0.6389, 0.7083, 0.6389, 0.7361, 0.6389, 0.7639, 0.6111, 0.7917, 0.6111, 0.7917, 0.6111, 0.7639, 0.6111, 0.7917, 0.6111, 0.7917, 0.6389, 0.7917, 0.6389, 0.7917, 0.6111, 0.7639, 0.6389, 0.7361, 0.6389, 0.7361, 0.6389, 0.7639, 0.6389, 0.7083, 0.6389, 0.7083, 0.6111, 0.7083, 0.6111, 0.7083, 0.6389, 0.7917, 0.6389, 0.7639, 0.6389, 0.7639, 0.6389, 0.7917, 0.6389, 0.7361, 0.6389, 0.7083, 0.6389, 0.7083, 0.6389, 0.7361, 0.6389, 0.7639, 0.6389, 0.7361, 0.6389, 0.7361, 0.6389, 0.7639, 0.6389, 0.7917, 0.6111, 0.7917, 0.6389, 0.7917, 0.6389, 0.7917, 0.6111, 0.7361, 0.6389, 0.7083, 0.6389, 0.7083, 0.6389, 0.7361, 0.6389, 0.7917, 0.6389, 0.7639, 0.6389, 0.7639, 0.6389, 0.7917, 0.6389, 0.7083, 0.6389, 0.7083, 0.6111, 0.7083, 0.6111, 0.7083, 0.6389, 0.7083, 0.6111, 0.7361, 0.6111, 0.7361, 0.6111, 0.7083, 0.6111, 0.7361, 0.6111, 0.7639, 0.6111, 0.7639, 0.6111, 0.7361, 0.6111, 0.7083, 0.6389, 0.7083, 0.6111, 0.7083, 0.6111, 0.7083, 0.6389, 0.7917, 0.6389, 0.7639, 0.6389, 0.7639, 0.6389, 0.7917, 0.6389, 0.7361, 0.6389, 0.7083, 0.6389, 0.7083, 0.6389, 0.7361, 0.6389, 0.7083, 0.6389, 0.7083, 0.6111, 0.7083, 0.6111, 0.7083, 0.6389, 0.7361, 0.6111, 0.7639, 0.6111, 0.7639, 0.6111, 0.7361, 0.6111, 0.7083, 0.6111, 0.7361, 0.6111, 0.7361, 0.6111, 0.7083, 0.6111, 0.7639, 0.6389, 0.7361, 0.6389, 0.7361, 0.6389, 0.7639, 0.6389, 0.7917, 0.6111, 0.7917, 0.6389, 0.7917, 0.6389, 0.7917, 0.6111, 0.7639, 0.6111, 0.7917, 0.6111, 0.7917, 0.6111, 0.7639, 0.6111, 0.7083, 0.6111, 0.7361, 0.6111, 0.7361, 0.6111, 0.7083, 0.6111, 0.7361, 0.6111, 0.7639, 0.6111, 0.7639, 0.6111, 0.7361, 0.6111, 0.7083, 0.6111, 0.7361, 0.6111, 0.7361, 0.6111, 0.7083, 0.6111, 0.7639, 0.6111, 0.7917, 0.6111, 0.7917, 0.6111, 0.7639, 0.6111, 0.7917, 0.6111, 0.7917, 0.6389, 0.7917, 0.6389, 0.7917, 0.6111, 0.7917, 0.6389, 0.7639, 0.6389, 0.7639, 0.6389, 0.7917, 0.6389, 0.7361, 0.6389, 0.7083, 0.6389, 0.7083, 0.6389, 0.7361, 0.6389, 0.7639, 0.6389, 0.7361, 0.6389, 0.7361, 0.6389, 0.7639, 0.6389, 0.7917, 0.6111, 0.7917, 0.6389, 0.7917, 0.6389, 0.7917, 0.6111, 0.7639, 0.6111, 0.7917, 0.6111, 0.7917, 0.6111, 0.7639, 0.6111, 0.7917, 0.6111, 0.7917, 0.6389, 0.7917, 0.6389, 0.7917, 0.6111, 0.7639, 0.6389, 0.7361, 0.6389, 0.7361, 0.6389, 0.7639, 0.6389, 0.7361, 0.6389, 0.7083, 0.6389, 0.7083, 0.6389, 0.7361, 0.6389, 0.7361, 0.6111, 0.7639, 0.6111, 0.7639, 0.6111, 0.7361, 0.6111, 0.7083, 0.6389, 0.7083, 0.6111, 0.7083, 0.6111, 0.7083, 0.6389, 0.7917, 0.6389, 0.7639, 0.6389, 0.7639, 0.6389, 0.7917, 0.6389, 0.7361, 0.6389, 0.7083, 0.6389, 0.7083, 0.6389, 0.7361, 0.6389, 0.7639, 0.6389, 0.7361, 0.6389, 0.7361, 0.6389, 0.7639, 0.6389, 0.7361, 0.6389, 0.7083, 0.6389, 0.7083, 0.6389, 0.7361, 0.6389, 0.7917, 0.6389, 0.7639, 0.6389, 0.7639, 0.6389, 0.7917, 0.6389, 0.7083, 0.6389, 0.7083, 0.6111, 0.7083, 0.6111, 0.7083, 0.6389, 0.7639, 0.6111, 0.7917, 0.6111, 0.7917, 0.6111, 0.7639, 0.6111, 0.7083, 0.6111, 0.7361, 0.6111, 0.7361, 0.6111, 0.7083, 0.6111, 0.7361, 0.6111, 0.7639, 0.6111, 0.7639, 0.6111, 0.7361, 0.6111, 0.7083, 0.6389, 0.7083, 0.6111, 0.7083, 0.6111, 0.7083, 0.6389, 0.7917, 0.6389, 0.7639, 0.6389, 0.7639, 0.6389, 0.7917, 0.6389, 0.7361, 0.6111, 0.7639, 0.6111, 0.7639, 0.6111, 0.7361, 0.6111, 0.7083, 0.6111, 0.7361, 0.6111, 0.7361, 0.6111, 0.7083, 0.6111, 0.7639, 0.6111, 0.7917, 0.6111, 0.7917, 0.6111, 0.7639, 0.6111, 0.7639, 0.6389, 0.7361, 0.6389, 0.7361, 0.6389, 0.7639, 0.6389, 0.7917, 0.6111, 0.7917, 0.6389, 0.7917, 0.6389, 0.7917, 0.6111, 0.7639, 0.6111, 0.7917, 0.6111, 0.7917, 0.6111, 0.7639, 0.6111, 0.7083, 0.6111, 0.7361, 0.6111, 0.7361, 0.6111, 0.7083, 0.6111, 0.7361, 0.6111, 0.7639, 0.6111, 0.7639, 0.6111, 0.7361, 0.6111, 0.7083, 0.6111, 0.7361, 0.6111, 0.7361, 0.6111, 0.7083, 0.6111, 0.7639, 0.6111, 0.7917, 0.6111, 0.7917, 0.6111, 0.7639, 0.6111, 0.7917, 0.6111, 0.7917, 0.6389, 0.7917, 0.6389, 0.7917, 0.6111, 0.7083, 0.6389, 0.7083, 0.6111, 0.7083, 0.6111, 0.7083, 0.6389, 0.7917, 0.6389, 0.7639, 0.6389, 0.7639, 0.6389, 0.7917, 0.6389, 0.7361, 0.6389, 0.7083, 0.6389, 0.7083, 0.6389, 0.7361, 0.6389, 0.7639, 0.6389, 0.7361, 0.6389, 0.7361, 0.6389, 0.7639, 0.6389, 0.7917, 0.6111, 0.7917, 0.6389, 0.7917, 0.6389, 0.7917, 0.6111, 0.7639, 0.6389, 0.7361, 0.6389, 0.7361, 0.6389, 0.7639, 0.6389, 0.7361, 0.6389, 0.7083, 0.6389, 0.7083, 0.6389, 0.7361, 0.6389, 0.7917, 0.6389, 0.7639, 0.6389, 0.7639, 0.6389, 0.7917, 0.6389, 0.7361, 0.6111, 0.7639, 0.6111, 0.7639, 0.6111, 0.7361, 0.6111, 0.7083, 0.6389, 0.7083, 0.6111, 0.7083, 0.6111, 0.7083, 0.6389, 0.7917, 0.6389, 0.7639, 0.6389, 0.7639, 0.6389, 0.7917, 0.6389, 0.7361, 0.6389, 0.7083, 0.6389, 0.7083, 0.6389, 0.7361, 0.6389, 0.7639, 0.6389, 0.7361, 0.6389, 0.7361, 0.6389, 0.7639, 0.6389, 0.7917, 0.6389, 0.7639, 0.6389, 0.7639, 0.6389, 0.7917, 0.6389, 0.7083, 0.6389, 0.7083, 0.6111, 0.7083, 0.6111, 0.7083, 0.6389, 0.7361, 0.6111, 0.7639, 0.6111, 0.7639, 0.6111, 0.7361, 0.6111, 0.7917, 0.6111, 0.7917, 0.6389, 0.7917, 0.6389, 0.7917, 0.6111, 0.7639, 0.6111, 0.7917, 0.6111, 0.7917, 0.6111, 0.7639, 0.6111, 0.7083, 0.6111, 0.7361, 0.6111, 0.7361, 0.6111, 0.7083, 0.6111, 0.7361, 0.6111, 0.7639, 0.6111, 0.7639, 0.6111, 0.7361, 0.6111, 0.7083, 0.6389, 0.7083, 0.6111, 0.7083, 0.6111, 0.7083, 0.6389, 0.7361, 0.6111, 0.7639, 0.6111, 0.7639, 0.6111, 0.7361, 0.6111, 0.7083, 0.6111, 0.7361, 0.6111, 0.7361, 0.6111, 0.7083, 0.6111, 0.7639, 0.6111, 0.7917, 0.6111, 0.7917, 0.6111, 0.7639, 0.6111, 0.7361, 0.6389, 0.7083, 0.6389, 0.7083, 0.6389, 0.7361, 0.6389, 0.7639, 0.6389, 0.7361, 0.6389, 0.7361, 0.6389, 0.7639, 0.6389, 0.7917, 0.6111, 0.7917, 0.6389, 0.7917, 0.6389, 0.7917, 0.6111, 0.7639, 0.6111, 0.7917, 0.6111, 0.7917, 0.6111, 0.7639, 0.6111, 0.7083, 0.6111, 0.7361, 0.6111, 0.7361, 0.6111, 0.7083, 0.6111, 0.7639, 0.6111, 0.7917, 0.6111, 0.7917, 0.6111, 0.7639, 0.6111, 0.7917, 0.6111, 0.7917, 0.6389, 0.7917, 0.6389, 0.7917, 0.6111, 0.7639, 0.6389, 0.7361, 0.6389, 0.7361, 0.6389, 0.7639, 0.6389, 0.7083, 0.6389, 0.7083, 0.6111, 0.7083, 0.6111, 0.7083, 0.6389, 0.7917, 0.6389, 0.7639, 0.6389, 0.7639, 0.6389, 0.7917, 0.6389, 0.7361, 0.6389, 0.7083, 0.6389, 0.7083, 0.6389, 0.7361, 0.6389, 0.7639, 0.6389, 0.7361, 0.6389, 0.7361, 0.6389, 0.7639, 0.6389, 0.7917, 0.6111, 0.7917, 0.6389, 0.7917, 0.6389, 0.7917, 0.6111, 0.7361, 0.6389, 0.7083, 0.6389, 0.7083, 0.6389, 0.7361, 0.6389, 0.7917, 0.6389, 0.7639, 0.6389, 0.7639, 0.6389, 0.7917, 0.6389, 0.7083, 0.6389, 0.7083, 0.6111, 0.7083, 0.6111, 0.7083, 0.6389, 0.7083, 0.6111, 0.7361, 0.6111, 0.7361, 0.6111, 0.7083, 0.6111, 0.7361, 0.6111, 0.7639, 0.6111, 0.7639, 0.6111, 0.7361, 0.6111, 0.7083, 0.6389, 0.7083, 0.6111, 0.7083, 0.6111, 0.7083, 0.6389, 0.7917, 0.6389, 0.7639, 0.6389, 0.7639, 0.6389, 0.7917, 0.6389, 0.7361, 0.6389, 0.7083, 0.6389, 0.7083, 0.6389, 0.7361, 0.6389, 0.7083, 0.6389, 0.7083, 0.6111, 0.7083, 0.6111, 0.7083, 0.6389, 0.7361, 0.6111, 0.7639, 0.6111, 0.7639, 0.6111, 0.7361, 0.6111, 0.7083, 0.6111, 0.7361, 0.6111, 0.7361, 0.6111, 0.7083, 0.6111, 0.7639, 0.6389, 0.7361, 0.6389, 0.7361, 0.6389, 0.7639, 0.6389, 0.7917, 0.6111, 0.7917, 0.6389, 0.7917, 0.6389, 0.7917, 0.6111, 0.7639, 0.6111, 0.7917, 0.6111, 0.7917, 0.6111, 0.7639, 0.6111, 0.7083, 0.6111, 0.7361, 0.6111, 0.7361, 0.6111, 0.7083, 0.6111, 0.7361, 0.6111, 0.7639, 0.6111, 0.7639, 0.6111, 0.7361, 0.6111, 0.7083, 0.6111, 0.7361, 0.6111, 0.7361, 0.6111, 0.7083, 0.6111, 0.7639, 0.6111, 0.7917, 0.6111, 0.7917, 0.6111, 0.7639, 0.6111, 0.7917, 0.6111, 0.7917, 0.6389, 0.7917, 0.6389, 0.7917, 0.6111, 0.7917, 0.6389, 0.7639, 0.6389, 0.7639, 0.6389, 0.7917, 0.6389, 0.7361, 0.6389, 0.7083, 0.6389, 0.7083, 0.6389, 0.7361, 0.6389, 0.7639, 0.6389, 0.7361, 0.6389, 0.7361, 0.6389, 0.7639, 0.6389, 0.7917, 0.6111, 0.7917, 0.6389, 0.7917, 0.6389, 0.7917, 0.6111, 0.7639, 0.6111, 0.7917, 0.6111, 0.7917, 0.6111, 0.7639, 0.6111, 0.7917, 0.6111, 0.7917, 0.6389, 0.7917, 0.6389, 0.7917, 0.6111, 0.7639, 0.6389, 0.7361, 0.6389, 0.7361, 0.6389, 0.7639, 0.6389, 0.7361, 0.6389, 0.7083, 0.6389, 0.7083, 0.6389, 0.7361, 0.6389, 0.7361, 0.6111, 0.7639, 0.6111, 0.7639, 0.6111, 0.7361, 0.6111, 0.7083, 0.6389, 0.7083, 0.6111, 0.7083, 0.6111, 0.7083, 0.6389, 0.7917, 0.6389, 0.7639, 0.6389, 0.7639, 0.6389, 0.7917, 0.6389, 0.7361, 0.6389, 0.7083, 0.6389, 0.7083, 0.6389, 0.7361, 0.6389, 0.7639, 0.6389, 0.7361, 0.6389, 0.7361, 0.6389, 0.7639, 0.6389, 0.7361, 0.6389, 0.7083, 0.6389, 0.7083, 0.6389, 0.7361, 0.6389, 0.7917, 0.6389, 0.7639, 0.6389, 0.7639, 0.6389, 0.7917, 0.6389, 0.7083, 0.6389, 0.7083, 0.6111, 0.7083, 0.6111, 0.7083, 0.6389, 0.7639, 0.6111, 0.7917, 0.6111, 0.7917, 0.6111, 0.7639, 0.6111, 0.7083, 0.6111, 0.7361, 0.6111, 0.7361, 0.6111, 0.7083, 0.6111, 0.7361, 0.6111, 0.7639, 0.6111, 0.7639, 0.6111, 0.7361, 0.6111, 0.7083, 0.6389, 0.7083, 0.6111, 0.7083, 0.6111, 0.7083, 0.6389, 0.7917, 0.6389, 0.7639, 0.6389, 0.7639, 0.6389, 0.7917, 0.6389, 0.7361, 0.6111, 0.7639, 0.6111, 0.7639, 0.6111, 0.7361, 0.6111, 0.7083, 0.6111, 0.7361, 0.6111, 0.7361, 0.6111, 0.7083, 0.6111, 0.7639, 0.6111, 0.7917, 0.6111, 0.7917, 0.6111, 0.7639, 0.6111, 0.7639, 0.6389, 0.7361, 0.6389, 0.7361, 0.6389, 0.7639, 0.6389, 0.7917, 0.6111, 0.7917, 0.6389, 0.7917, 0.6389, 0.7917, 0.6111, 0.7639, 0.6111, 0.7917, 0.6111, 0.7917, 0.6111, 0.7639, 0.6111, 0.7083, 0.6111, 0.7361, 0.6111, 0.7361, 0.6111, 0.7083, 0.6111, 0.7361, 0.6111, 0.7639, 0.6111, 0.7639, 0.6111, 0.7361, 0.6111, 0.7083, 0.6111, 0.7361, 0.6111, 0.7361, 0.6111, 0.7083, 0.6111, 0.7639, 0.6111, 0.7917, 0.6111, 0.7917, 0.6111, 0.7639, 0.6111, 0.7917, 0.6111, 0.7917, 0.6389, 0.7917, 0.6389, 0.7917, 0.6111, 0.7083, 0.6389, 0.7083, 0.6111, 0.7083, 0.6111, 0.7083, 0.6389, 0.7917, 0.6389, 0.7639, 0.6389, 0.7639, 0.6389, 0.7917, 0.6389, 0.7361, 0.6389, 0.7083, 0.6389, 0.7083, 0.6389, 0.7361, 0.6389, 0.7639, 0.6389, 0.7361, 0.6389, 0.7361, 0.6389, 0.7639, 0.6389, 0.7917, 0.6111, 0.7917, 0.6389, 0.7917, 0.6389, 0.7917, 0.6111, 0.7639, 0.6389, 0.7361, 0.6389, 0.7361, 0.6389, 0.7639, 0.6389, 0.7361, 0.6389, 0.7083, 0.6389, 0.7083, 0.6389, 0.7361, 0.6389, 0.7917, 0.6389, 0.7639, 0.6389, 0.7639, 0.6389, 0.7917, 0.6389, 0.7361, 0.6111, 0.7639, 0.6111, 0.7639, 0.6111, 0.7361, 0.6111, 0.7083, 0.6389, 0.7083, 0.6111, 0.7083, 0.6111, 0.7083, 0.6389, 0.7917, 0.6389, 0.7639, 0.6389, 0.7639, 0.6389, 0.7917, 0.6389, 0.7361, 0.6389, 0.7083, 0.6389, 0.7083, 0.6389, 0.7361, 0.6389, 0.7639, 0.6389, 0.7361, 0.6389, 0.7361, 0.6389, 0.7639, 0.6389, 0.7917, 0.6389, 0.7639, 0.6389, 0.7639, 0.6389, 0.7917, 0.6389, 0.7083, 0.6389, 0.7083, 0.6111, 0.7083, 0.6111, 0.7083, 0.6389, 0.7361, 0.6111, 0.7639, 0.6111, 0.7639, 0.6111, 0.7361, 0.6111, 0.7917, 0.6111, 0.7917, 0.6389, 0.7917, 0.6389, 0.7917, 0.6111, 0.7639, 0.6111, 0.7917, 0.6111, 0.7917, 0.6111, 0.7639, 0.6111, 0.7083, 0.6111, 0.7361, 0.6111, 0.7361, 0.6111, 0.7083, 0.6111, 0.7361, 0.6111, 0.7639, 0.6111, 0.7639, 0.6111, 0.7361, 0.6111, 0.7083, 0.6389, 0.7083, 0.6111, 0.7083, 0.6111, 0.7083, 0.6389, 0.7361, 0.6111, 0.7639, 0.6111, 0.7639, 0.6111, 0.7361, 0.6111, 0.7083, 0.6111, 0.7361, 0.6111, 0.7361, 0.6111, 0.7083, 0.6111, 0.7639, 0.6111, 0.7917, 0.6111, 0.7917, 0.6111, 0.7639, 0.6111, 0.7361, 0.6389, 0.7083, 0.6389, 0.7083, 0.6389, 0.7361, 0.6389, 0.7639, 0.6389, 0.7361, 0.6389, 0.7361, 0.6389, 0.7639, 0.6389, 0.7917, 0.6111, 0.7917, 0.6389, 0.7917, 0.6389, 0.7917, 0.6111, 0.7639, 0.6111, 0.7917, 0.6111, 0.7917, 0.6111, 0.7639, 0.6111, 0.7083, 0.6111, 0.7361, 0.6111, 0.7361, 0.6111, 0.7083, 0.6111, 0.7639, 0.6111, 0.7917, 0.6111, 0.7917, 0.6111, 0.7639, 0.6111, 0.7917, 0.6111, 0.7917, 0.6389, 0.7917, 0.6389, 0.7917, 0.6111, 0.7639, 0.6389, 0.7361, 0.6389, 0.7361, 0.6389, 0.7639, 0.6389, 0.7083, 0.6389, 0.7083, 0.6111, 0.7083, 0.6111, 0.7083, 0.6389, 0.7917, 0.6389, 0.7639, 0.6389, 0.7639, 0.6389, 0.7917, 0.6389, 0.7361, 0.6389, 0.7083, 0.6389, 0.7083, 0.6389, 0.7361, 0.6389, 0.7639, 0.6389, 0.7361, 0.6389, 0.7361, 0.6389, 0.7639, 0.6389, 0.7917, 0.6111, 0.7917, 0.6389, 0.7917, 0.6389, 0.7917, 0.6111, 0.7083, 0.6111, 0.7361, 0.6111, 0.7361, 0.6111, 0.7083, 0.6111, 0.7361, 0.6111, 0.7639, 0.6111, 0.7639, 0.6111, 0.7361, 0.6111, 0.7083, 0.6389, 0.7083, 0.6111, 0.7083, 0.6111, 0.7083, 0.6389, 0.7917, 0.6389, 0.7639, 0.6389, 0.7639, 0.6389, 0.7917, 0.6389, 0.7361, 0.6389, 0.7083, 0.6389, 0.7083, 0.6389, 0.7361, 0.6389, 0.7361, 0.6111, 0.7639, 0.6111, 0.7639, 0.6111, 0.7361, 0.6111, 0.7083, 0.6111, 0.7361, 0.6111, 0.7361, 0.6111, 0.7083, 0.6111, 0.7639, 0.6111, 0.7917, 0.6111, 0.7917, 0.6111, 0.7639, 0.6111, 0.7917, 0.6111, 0.7917, 0.6389, 0.7917, 0.6389, 0.7917, 0.6111, 0.7639, 0.6389, 0.7361, 0.6389, 0.7361, 0.6389, 0.7639, 0.6389, 0.7361, 0.6389, 0.7083, 0.6389, 0.7083, 0.6389, 0.7361, 0.6389, 0.7917, 0.6389, 0.7639, 0.6389, 0.7639, 0.6389, 0.7917, 0.6389, 0.7083, 0.6389, 0.7083, 0.6111, 0.7083, 0.6111, 0.7083, 0.6389, 0.7361, 0.6389, 0.7083, 0.6389, 0.7083, 0.6389, 0.7361, 0.6389, 0.7917, 0.6389, 0.7639, 0.6389, 0.7639, 0.6389, 0.7917, 0.6389, 0.7083, 0.6389, 0.7083, 0.6111, 0.7083, 0.6111, 0.7083, 0.6389, 0.7639, 0.6389, 0.7361, 0.6389, 0.7361, 0.6389, 0.7639, 0.6389, 0.7361, 0.6389, 0.7083, 0.6389, 0.7083, 0.6389, 0.7361, 0.6389, 0.7917, 0.6389, 0.7639, 0.6389, 0.7639, 0.6389, 0.7917, 0.6389, 0.7083, 0.6389, 0.7083, 0.6111, 0.7083, 0.6111, 0.7083, 0.6389, 0.7361, 0.6111, 0.7639, 0.6111, 0.7639, 0.6111, 0.7361, 0.6111, 0.7083, 0.6111, 0.7361, 0.6111, 0.7361, 0.6111, 0.7083, 0.6111, 0.7639, 0.6111, 0.7917, 0.6111, 0.7917, 0.6111, 0.7639, 0.6111, 0.7917, 0.6111, 0.7917, 0.6389, 0.7917, 0.6389, 0.7917, 0.6111, 0.7917, 0.6389, 0.7639, 0.6389, 0.7639, 0.6389, 0.7917, 0.6389, 0.7083, 0.6111, 0.7361, 0.6111, 0.7361, 0.6111, 0.7083, 0.6111, 0.7361, 0.6111, 0.7639, 0.6111, 0.7639, 0.6111, 0.7361, 0.6111, 0.7083, 0.6389, 0.7083, 0.6111, 0.7083, 0.6111, 0.7083, 0.6389, 0.7639, 0.6111, 0.7917, 0.6111, 0.7917, 0.6111, 0.7639, 0.6111, 0.7361, 0.6389, 0.7083, 0.6389, 0.7083, 0.6389, 0.7361, 0.6389, 0.7639, 0.6389, 0.7361, 0.6389, 0.7361, 0.6389, 0.7639, 0.6389, 0.7917, 0.6111, 0.7917, 0.6389, 0.7917, 0.6389, 0.7917, 0.6111, 0.7917, 0.6111, 0.7917, 0.6389, 0.7917, 0.6389, 0.7917, 0.6111, 0.7083, 0.6111, 0.7361, 0.6111, 0.7361, 0.6111, 0.7083, 0.6111, 0.7639, 0.6111, 0.7917, 0.6111, 0.7917, 0.6111, 0.7639, 0.6111, 0.7639, 0.6389, 0.7361, 0.6389, 0.7361, 0.6389, 0.7639, 0.6389, 0.7083, 0.6389, 0.7083, 0.6111, 0.7083, 0.6111, 0.7083, 0.6389, 0.7361, 0.6389, 0.7083, 0.6389, 0.7083, 0.6389, 0.7361, 0.6389, 0.7917, 0.6389, 0.7639, 0.6389, 0.7639, 0.6389, 0.7917, 0.6389, 0.7361, 0.6111, 0.7639, 0.6111, 0.7639, 0.6111, 0.7361, 0.6111, 0.7083, 0.6111, 0.7361, 0.6111, 0.7361, 0.6111, 0.7083, 0.6111, 0.7361, 0.6111, 0.7639, 0.6111, 0.7639, 0.6111, 0.7361, 0.6111, 0.7639, 0.6111, 0.7917, 0.6111, 0.7917, 0.6111, 0.7639, 0.6111, 0.7083, 0.6389, 0.7083, 0.6111, 0.7083, 0.6111, 0.7083, 0.6389, 0.7361, 0.6389, 0.7083, 0.6389, 0.7083, 0.6389, 0.7361, 0.6389, 0.7639, 0.6389, 0.7361, 0.6389, 0.7361, 0.6389, 0.7639, 0.6389, 0.7917, 0.6389, 0.7639, 0.6389, 0.7639, 0.6389, 0.7917, 0.6389, 0.7917, 0.6111, 0.7917, 0.6389, 0.7917, 0.6389, 0.7917, 0.6111, 0.7361, 0.6389, 0.7083, 0.6389, 0.7083, 0.6389, 0.7361, 0.6389, 0.7917, 0.6389, 0.7639, 0.6389, 0.7639, 0.6389, 0.7917, 0.6389, 0.7361, 0.6111, 0.7639, 0.6111, 0.7639, 0.6111, 0.7361, 0.6111, 0.7917, 0.6111, 0.7917, 0.6389, 0.7917, 0.6389, 0.7917, 0.6111, 0.7083, 0.6111, 0.7361, 0.6111, 0.7361, 0.6111, 0.7083, 0.6111, 0.7639, 0.6111, 0.7917, 0.6111, 0.7917, 0.6111, 0.7639, 0.6111, 0.7083, 0.6389, 0.7083, 0.6111, 0.7083, 0.6111, 0.7083, 0.6389, 0.7639, 0.6389, 0.7361, 0.6389, 0.7361, 0.6389, 0.7639, 0.6389, 0.7361, 0.6389, 0.7083, 0.6389, 0.7083, 0.6389, 0.7361, 0.6389, 0.7639, 0.6389, 0.7361, 0.6389, 0.7361, 0.6389, 0.7639, 0.6389, 0.7639, 0.6111, 0.7917, 0.6111, 0.7917, 0.6111, 0.7639, 0.6111, 0.7917, 0.6111, 0.7917, 0.6389, 0.7917, 0.6389, 0.7917, 0.6111, 0.7083, 0.6111, 0.7361, 0.6111, 0.7361, 0.6111, 0.7083, 0.6111, 0.7361, 0.6111, 0.7639, 0.6111, 0.7639, 0.6111, 0.7361, 0.6111, 0.7917, 0.6389, 0.7639, 0.6389, 0.7639, 0.6389, 0.7917, 0.6389, 0.7083, 0.6389, 0.7083, 0.6111, 0.7083, 0.6111, 0.7083, 0.6389, 0.7361, 0.6111, 0.7639, 0.6111, 0.7639, 0.6389, 0.7361, 0.6389, 0.7083, 0.6111, 0.7361, 0.6111, 0.7361, 0.6389, 0.7083, 0.6389, 0.7639, 0.6111, 0.7917, 0.6111, 0.7917, 0.6389, 0.7639, 0.6389, 0.7639, 0.6389, 0.7361, 0.6389, 0.7361, 0.6389, 0.7639, 0.6389, 0.7917, 0.6111, 0.7917, 0.6389, 0.7917, 0.6389, 0.7917, 0.6111, 0.7639, 0.6111, 0.7917, 0.6111, 0.7917, 0.6111, 0.7639, 0.6111, 0.7083, 0.6111, 0.7361, 0.6111, 0.7361, 0.6111, 0.7083, 0.6111, 0.7361, 0.6111, 0.7639, 0.6111, 0.7639, 0.6111, 0.7361, 0.6111, 0.7083, 0.6389, 0.7083, 0.6111, 0.7083, 0.6111, 0.7083, 0.6389, 0.7083, 0.6389, 0.7083, 0.6111, 0.7083, 0.6111, 0.7083, 0.6389, 0.7361, 0.6111, 0.7639, 0.6111, 0.7639, 0.6111, 0.7361, 0.6111, 0.7639, 0.6111, 0.7361, 0.6111, 0.7361, 0.6111, 0.7639, 0.6111, 0.7083, 0.6111, 0.7361, 0.6111, 0.7361, 0.6111, 0.7083, 0.6111, 0.7083, 0.6111, 0.7361, 0.6111, 0.7361, 0.6111, 0.7083, 0.6111, 0.7639, 0.6111, 0.7917, 0.6111, 0.7917, 0.6111, 0.7639, 0.6111, 0.7639, 0.6111, 0.7917, 0.6111, 0.7917, 0.6111, 0.7639, 0.6111, 0.7917, 0.6111, 0.7917, 0.6389, 0.7917, 0.6389, 0.7917, 0.6111, 0.7917, 0.6111, 0.7917, 0.6389, 0.7917, 0.6389, 0.7917, 0.6111, 0.7917, 0.6389, 0.7639, 0.6389, 0.7639, 0.6389, 0.7917, 0.6389, 0.7917, 0.6389, 0.7639, 0.6389, 0.7639, 0.6389, 0.7917, 0.6389, 0.7361, 0.6389, 0.7083, 0.6389, 0.7083, 0.6389, 0.7361, 0.6389, 0.7361, 0.6389, 0.7083, 0.6389, 0.7083, 0.6389, 0.7361, 0.6389, 0.7639, 0.6389, 0.7361, 0.6389, 0.7361, 0.6389, 0.7639, 0.6389, 0.7639, 0.6389, 0.7361, 0.6389, 0.7361, 0.6389, 0.7639, 0.6389, 0.7083, 0.6389, 0.7083, 0.6111, 0.7083, 0.6111, 0.7083, 0.6389, 0.7639, 0.6111, 0.7361, 0.6111, 0.7361, 0.6111, 0.7639, 0.6111, 0.7083, 0.6111, 0.7361, 0.6111, 0.7361, 0.6111, 0.7083, 0.6111, 0.7639, 0.6111, 0.7917, 0.6111, 0.7917, 0.6111, 0.7639, 0.6111, 0.7917, 0.6111, 0.7917, 0.6389, 0.7917, 0.6389, 0.7917, 0.6111, 0.7917, 0.6389, 0.7639, 0.6389, 0.7639, 0.6389, 0.7917, 0.6389, 0.7361, 0.6389, 0.7083, 0.6389, 0.7083, 0.6389, 0.7361, 0.6389, 0.7639, 0.6389, 0.7361, 0.6389, 0.7361, 0.6389, 0.7639, 0.6389, 0.7639, 0.6389, 0.7361, 0.6389, 0.7361, 0.6389, 0.7639, 0.6389, 0.7361, 0.6389, 0.7083, 0.6389, 0.7083, 0.6389, 0.7361, 0.6389, 0.7917, 0.6389, 0.7639, 0.6389, 0.7639, 0.6389, 0.7917, 0.6389, 0.7917, 0.6111, 0.7917, 0.6389, 0.7917, 0.6389, 0.7917, 0.6111, 0.7639, 0.6111, 0.7917, 0.6111, 0.7917, 0.6111, 0.7639, 0.6111, 0.7083, 0.6111, 0.7361, 0.6111, 0.7361, 0.6111, 0.7083, 0.6111, 0.7361, 0.6111, 0.7639, 0.6111, 0.7639, 0.6111, 0.7361, 0.6111, 0.7083, 0.6389, 0.7083, 0.6111, 0.7083, 0.6111, 0.7083, 0.6389, 0.7639, 0.6111, 0.7639, 0.6111, 0.7639, 0.6111, 0.7639, 0.6111, 0.7361, 0.6111, 0.7361, 0.6111, 0.7361, 0.6111, 0.7361, 0.6111, 0.7361, 0.6111, 0.7361, 0.6111, 0.7361, 0.6111, 0.7361, 0.6111, 0.7639, 0.6111, 0.7639, 0.6111, 0.7639, 0.6111, 0.7639, 0.6111, 0.7361, 0.6111, 0.7639, 0.6111, 0.7639, 0.6111, 0.7361, 0.6111, 0.7639, 0.6111, 0.7639, 0.6111, 0.7639, 0.6111, 0.7639, 0.6111, 0.7361, 0.6111, 0.7639, 0.6111, 0.7639, 0.6111, 0.7361, 0.6111, 0.7361, 0.6111, 0.7361, 0.6111, 0.7361, 0.6111, 0.7361, 0.6111, 0.7361, 0.6111, 0.7361, 0.6111, 0.7361, 0.6111, 0.7361, 0.6111, 0.7361, 0.6111, 0.7639, 0.6111, 0.7639, 0.6111, 0.7361, 0.6111, 0.7639, 0.6111, 0.7639, 0.6111, 0.7639, 0.6111, 0.7639, 0.6111, 0.7361, 0.6111, 0.7639, 0.6111, 0.7639, 0.6111, 0.7361, 0.6111, 0.7639, 0.6111, 0.7361, 0.6111, 0.7361, 0.6111, 0.7639, 0.6111, 0.7639, 0.6111, 0.7361, 0.6111, 0.7361, 0.6111, 0.7639, 0.6111, 1.0, 0.8221, 1.0, 1.0, 0.8333, 1.0, 0.8333, 0.8221, 0.8333, 0.8221, 0.8333, 1.0, 0.6667, 1.0, 0.6667, 0.8221, 0.6667, 0.8221, 0.6667, 1.0, 0.5, 1.0, 0.5, 0.8221, 0.5, 0.8221, 0.5, 1.0, 0.3333, 1.0, 0.3333, 0.8221, 0.0, 0.0, 0.0, 0.0, 0.0, 0.0, 0.0, 0.0, 0.3333, 0.8221, 0.3333, 1.0, 0.1667, 1.0, 0.1667, 0.8221, 0.1667, 0.8221, 0.1667, 1.0, -8.941e-08, 1.0, -8.941e-08, 0.8221, 0.75, 0.49, 0.9578, 0.37, 0.9578, 0.13, 0.75, 0.01, 0.5422, 0.13, 0.5422, 0.37, 0.1667, 0.5, 0.1667, 0.5866, -8.941e-08, 0.5866, -8.941e-08, 0.5, 0.1667, 0.5866, 0.1667, 0.7532, -8.941e-08, 0.7532, -8.941e-08, 0.5866, 0.3333, 0.5, 0.3333, 0.5866, 0.1667, 0.5866, 0.1667, 0.5, 0.3333, 0.5866, 0.3333, 0.7532, 0.1667, 0.7532, 0.1667, 0.5866, 0.5, 0.5, 0.5, 0.5866, 0.3333, 0.5866, 0.3333, 0.5, 0.6667, 0.5, 0.6667, 0.5866, 0.5, 0.5866, 0.5, 0.5, 0.6667, 0.5866, 0.6667, 0.7532, 0.5, 0.7532, 0.5, 0.5866, 0.8333, 0.5, 0.8333, 0.5866, 0.6667, 0.5866, 0.6667, 0.5, 0.8333, 0.5866, 0.8333, 0.7532, 0.6667, 0.7532, 0.6667, 0.5866, 1.0, 0.5, 1.0, 0.5866, 0.8333, 0.5866, 0.8333, 0.5, 1.0, 0.5866, 1.0, 0.7532, 0.8333, 0.7532, 0.8333, 0.5866, 0.1667, 0.8133, 0.1667, 0.8221, -8.941e-08, 0.8221, -8.941e-08, 0.8133, 0.3333, 0.8133, 0.3333, 0.8221, 0.1667, 0.8221, 0.1667, 0.8133, 0.5, 0.8133, 0.5, 0.8221, 0.3333, 0.8221, 0.3333, 0.8133, 0.6667, 0.8133, 0.6667, 0.8221, 0.5, 0.8221, 0.5, 0.8133, 0.8333, 0.8133, 0.8333, 0.8221, 0.6667, 0.8221, 0.6667, 0.8133, 1.0, 0.8133, 1.0, 0.8221, 0.8333, 0.8221, 0.8333, 0.8133, 1.0, 0.7532, 1.0, 0.8133, 0.8333, 0.8133, 0.8333, 0.7532, 0.8333, 0.7532, 0.8333, 0.8133, 0.6667, 0.8133, 0.6667, 0.7532, 0.6667, 0.7532, 0.6667, 0.8133, 0.5, 0.8133, 0.5, 0.7532, 0.5, 0.7532, 0.5, 0.8133, 0.3333, 0.8133, 0.3333, 0.7532, 0.3333, 0.7532, 0.3333, 0.8133, 0.1667, 0.8133, 0.1667, 0.7532, 0.1667, 0.7532, 0.1667, 0.8133, -8.941e-08, 0.8133, -8.941e-08, 0.7532, 0.3333, 0.5, 0.1667, 0.5, 0.1667, 0.5, 0.3333, 0.5, 0.8333, 0.5, 0.6667, 0.5, 0.6667, 0.5, 0.8333, 0.5, 1.0, 0.5, 1.0, 1.0, 0.8333, 1.0, 0.8333, 0.5, 0.6667, 0.5, 0.5, 0.5, 0.5, 0.5, 0.6667, 0.5, 0.3333, 0.5, 0.1667, 0.5, 0.1667, 0.5, 0.3333, 0.5, 0.8333, 0.5, 0.8333, 1.0, 0.6667, 1.0, 0.6667, 0.5, 0.1667, 0.5, -8.941e-08, 0.5, -8.941e-08, 0.5, 0.1667, 0.5, 0.1667, 0.5, -8.941e-08, 0.5, -8.941e-08, 0.5, 0.1667, 0.5, 0.6667, 0.5, 0.6667, 1.0, 0.5, 1.0, 0.5, 0.5, 0.8333, 0.5, 0.6667, 0.5, 0.6667, 0.5, 0.8333, 0.5, 0.5, 0.5, 0.3333, 0.5, 0.3333, 0.5, 0.5, 0.5, 0.5, 0.5, 0.5, 1.0, 0.3333, 1.0, 0.3333, 0.5, 0.0, 0.0, 0.0, 0.0, 0.0, 0.0, 0.0, 0.0, 1.0, 0.5, 0.8333, 0.5, 0.8333, 0.5, 1.0, 0.5, 0.3333, 0.5, 0.3333, 1.0, 0.1667, 1.0, 0.1667, 0.5, 0.5, 0.5, 0.3333, 0.5, 0.3333, 0.5, 0.5, 0.5, 1.0, 0.5, 0.8333, 0.5, 0.8333, 0.5, 1.0, 0.5, 0.1667, 0.5, 0.1667, 1.0, -8.941e-08, 1.0, -8.941e-08, 0.5, 0.6667, 0.5, 0.5, 0.5, 0.5, 0.5, 0.6667, 0.5, 0.8333, 0.5, 0.6667, 0.5, 0.6667, 0.5, 0.8333, 0.5, 1.0, 0.5, 0.8333, 0.5, 0.8333, 0.5, 1.0, 0.5, 0.5, 0.5, 0.3333, 0.5, 0.3333, 0.5, 0.5, 0.5, 0.1667, 0.5, -8.941e-08, 0.5, -8.941e-08, 0.5, 0.1667, 0.5, 1.0, 0.5, 0.8333, 0.5, 0.8333, 0.5, 1.0, 0.5, 0.6667, 0.5, 0.5, 0.5, 0.5, 0.5, 0.6667, 0.5, 0.3333, 0.5, 0.1667, 0.5, 0.1667, 0.5, 0.3333, 0.5, 0.8333, 0.5, 0.6667, 0.5, 0.6667, 0.5, 0.8333, 0.5, 0.6667, 0.5, 0.5, 0.5, 0.5, 0.5, 0.6667, 0.5, 0.3333, 0.5, 0.1667, 0.5, 0.1667, 0.5, 0.3333, 0.5, 0.8333, 0.5, 0.6667, 0.5, 0.6667, 0.5, 0.8333, 0.5, 0.5, 0.5, 0.3333, 0.5, 0.3333, 0.5, 0.5, 0.5, 0.1667, 0.5, -8.941e-08, 0.5, -8.941e-08, 0.5, 0.1667, 0.5, 0.6667, 0.5, 0.5, 0.5, 0.5, 0.5, 0.6667, 0.5, 0.5, 0.5, 0.3333, 0.5, 0.3333, 0.5, 0.5, 0.5, 0.1667, 0.5, -8.941e-08, 0.5, -8.941e-08, 0.5, 0.1667, 0.5, 1.0, 0.5, 0.8333, 0.5, 0.8333, 0.5, 1.0, 0.5, 0.6667, 0.5, 0.5, 0.5, 0.5, 0.5, 0.6667, 0.5, 0.3333, 0.5, 0.1667, 0.5, 0.1667, 0.5, 0.3333, 0.5, 0.5, 0.5, 0.3333, 0.5, 0.3333, 0.5, 0.5, 0.5, 0.3333, 0.5, 0.1667, 0.5, 0.1667, 0.5, 0.3333, 0.5, 0.8333, 0.5, 0.6667, 0.5, 0.6667, 0.5, 0.8333, 0.5, 0.5, 0.5, 0.3333, 0.5, 0.3333, 0.5, 0.5, 0.5, 0.1667, 0.5, -8.941e-08, 0.5, -8.941e-08, 0.5, 0.1667, 0.5, 1.0, 0.5, 0.8333, 0.5, 0.8333, 0.5, 1.0, 0.5, 0.3333, 0.5, 0.1667, 0.5, 0.1667, 0.5, 0.3333, 0.5, 0.1667, 0.5, -8.941e-08, 0.5, -8.941e-08, 0.5, 0.1667, 0.5, 1.0, 0.5, 0.8333, 0.5, 0.8333, 0.5, 1.0, 0.5, 0.6667, 0.5, 0.5, 0.5, 0.5, 0.5, 0.6667, 0.5, 0.3333, 0.5, 0.1667, 0.5, 0.1667, 0.5, 0.3333, 0.5, 0.8333, 0.5, 0.6667, 0.5, 0.6667, 0.5, 0.8333, 0.5, 0.1667, 0.5, -8.941e-08, 0.5, -8.941e-08, 0.5, 0.1667, 0.5, 0.8333, 0.5, 0.6667, 0.5, 0.6667, 0.5, 0.8333, 0.5, 0.5, 0.5, 0.3333, 0.5, 0.3333, 0.5, 0.5, 0.5, 0.1667, 0.5, -8.941e-08, 0.5, -8.941e-08, 0.5, 0.1667, 0.5, 1.0, 0.5, 0.8333, 0.5, 0.8333, 0.5, 1.0, 0.5, 0.6667, 0.5, 0.5, 0.5, 0.5, 0.5, 0.6667, 0.5, 0.8333, 0.5, 0.6667, 0.5, 0.6667, 0.5, 0.8333, 0.5, 1.0, 0.5, 0.8333, 0.5, 0.8333, 0.5, 1.0, 0.5, 0.6667, 0.5, 0.5, 0.5, 0.5, 0.5, 0.6667, 0.5, 0.3333, 0.5, 0.1667, 0.5, 0.1667, 0.5, 0.3333, 0.5, 0.8333, 0.5, 0.6667, 0.5, 0.6667, 0.5, 0.8333, 0.5, 0.5, 0.5, 0.3333, 0.5, 0.3333, 0.5, 0.5, 0.5, 1.0, 0.5, 0.8333, 0.5, 0.8333, 0.5, 1.0, 0.5, 0.5, 0.5, 0.3333, 0.5, 0.3333, 0.5, 0.5, 0.5, 0.1667, 0.5, -8.941e-08, 0.5, -8.941e-08, 0.5, 0.1667, 0.5, 1.0, 0.5, 0.8333, 0.5, 0.8333, 0.5, 1.0, 0.5, 0.6667, 0.5, 0.5, 0.5, 0.5, 0.5, 0.6667, 0.5, 0.3333, 0.5, 0.1667, 0.5, 0.1667, 0.5, 0.3333, 0.5, 0.8333, 0.5, 0.6667, 0.5, 0.6667, 0.5, 0.8333, 0.5, 0.6667, 0.5, 0.5, 0.5, 0.5, 0.5, 0.6667, 0.5, 0.3333, 0.5, 0.1667, 0.5, 0.1667, 0.5, 0.3333, 0.5, 0.8333, 0.5, 0.6667, 0.5, 0.6667, 0.5, 0.8333, 0.5, 0.5, 0.5, 0.3333, 0.5, 0.3333, 0.5, 0.5, 0.5, 0.1667, 0.5, -8.941e-08, 0.5, -8.941e-08, 0.5, 0.1667, 0.5, 1.0, 0.5, 0.8333, 0.5, 0.8333, 0.5, 1.0, 0.5, 0.5, 0.5, 0.3333, 0.5, 0.3333, 0.5, 0.5, 0.5, 0.1667, 0.5, -8.941e-08, 0.5, -8.941e-08, 0.5, 0.1667, 0.5, 1.0, 0.5, 0.8333, 0.5, 0.8333, 0.5, 1.0, 0.5, 0.6667, 0.5, 0.5, 0.5, 0.5, 0.5, 0.6667, 0.5, 0.3333, 0.5, 0.1667, 0.5, 0.1667, 0.5, 0.3333, 0.5, 0.8333, 0.5, 0.6667, 0.5, 0.6667, 0.5, 0.8333, 0.5, 0.6667, 0.5, 0.5, 0.5, 0.5, 0.5, 0.6667, 0.5, 0.3333, 0.5, 0.1667, 0.5, 0.1667, 0.5, 0.3333, 0.5, 0.8333, 0.5, 0.6667, 0.5, 0.6667, 0.5, 0.8333, 0.5, 0.5, 0.5, 0.3333, 0.5, 0.3333, 0.5, 0.5, 0.5, 0.1667, 0.5, -8.941e-08, 0.5, -8.941e-08, 0.5, 0.1667, 0.5, 0.75, 0.49, 0.9578, 0.37, 0.9578, 0.13, 0.75, 0.01, 0.5422, 0.13, 0.5422, 0.37, 0.5, 0.5, 0.3333, 0.5, 0.3333, 0.5, 0.5, 0.5, 0.1667, 0.5, -8.941e-08, 0.5, -8.941e-08, 0.5, 0.1667, 0.5, 1.0, 0.5, 0.8333, 0.5, 0.8333, 0.5, 1.0, 0.5, 0.6667, 0.5, 0.5, 0.5, 0.5, 0.5, 0.6667, 0.5, 0.3333, 0.5, 0.1667, 0.5, 0.1667, 0.5, 0.3333, 0.5, 0.0, 0.0, 0.0, 0.0, 0.0, 0.0, 0.0, 0.0, 0.0, 0.0, 0.0, 0.0, 0.0, 0.0, 0.0, 0.0, 0.0, 0.0, 0.0, 0.0, 0.0, 0.0, 0.0, 0.0, 0.0, 0.0, 0.0, 0.0, 0.0, 0.0, 0.0, 0.0, 0.0, 0.0, 0.0, 0.0, 0.0, 0.0, 0.0, 0.0, 0.0, 0.0, 0.0, 0.0, 0.0, 0.0, 0.0, 0.0, 0.0, 0.0, 0.0, 0.0, 0.0, 0.0, 0.0, 0.0, 0.0, 0.0, 0.0, 0.0, 0.0, 0.0, 0.0, 0.0, 0.0, 0.0, 0.0, 0.0, 0.0, 0.0, 0.0, 0.0, 0.0, 0.0, 0.0, 0.0, 0.0, 0.0, 0.0, 0.0, 0.0, 0.0, 0.0, 0.0, 0.0, 0.0, 0.0, 0.0, 0.0, 0.0, 0.0, 0.0, 0.0, 0.0, 0.0, 0.0, 0.0, 0.0, 0.0, 0.0, 0.0, 0.0, 0.0, 0.0, 0.0, 0.0, 0.0, 0.0, 0.0, 0.0, 0.0, 0.0, 0.0, 0.0, 0.0, 0.0, 0.0, 0.0, 0.0, 0.0, 0.0, 0.0, 0.0, 0.0, 0.0, 0.0, 0.0, 0.0, 0.0, 0.0, 0.0, 0.0, 0.0, 0.0, 0.0, 0.0, 0.0, 0.0, 0.0, 0.0, 0.0, 0.0, 0.0, 0.0, 0.0, 0.0, 0.0, 0.0, 0.0, 0.0, 0.0, 0.0, 0.0, 0.0, 0.0, 0.0, 0.0, 0.0, 0.0, 0.0, 0.0, 0.0, 0.0, 0.0, 0.0, 0.0, 0.0, 0.0, 0.0, 0.0, 0.0, 0.0, 0.0, 0.0, 0.0, 0.0, 0.0, 0.0, 0.0, 0.0, 0.0, 0.0, 0.0, 0.0, 0.0, 0.0, 0.0, 0.0, 0.0, 0.0, 0.0, 0.0, 0.0, 0.0, 0.0, 0.0, 0.0, 0.0, 0.0, 0.0, 0.0, 0.0, 0.0, 0.0, 0.0, 0.0, 0.0, 0.0, 0.0, 0.0, 0.0, 0.0, 0.0, 0.0, 0.0, 0.0, 0.0, 0.0, 0.0, 0.0, 0.0, 0.0, 0.0, 0.0, 0.0, 0.0, 0.0, 0.0, 0.0, 0.0, 0.0, 0.0, 0.0, 0.0, 0.0, 0.0, 0.0, 0.0, 0.0, 0.0, 0.0, 0.0, 0.0, 0.0, 0.0, 0.0, 0.0, 0.0, 0.0, 0.0, 0.0, 0.0, 0.0, 0.0, 0.0, 0.0, 0.0, 0.0, 0.0, 0.0, 0.0, 0.0, 0.0, 0.0, 0.0, 0.0, 0.0, 0.0, 0.0, 0.0, 0.0, 0.0, 0.0, 0.0, 0.0, 0.0, 0.0, 0.0, 0.0, 0.0, 0.0, 0.0, 0.0, 0.0, 0.0, 0.0, 0.0, 0.0, 0.0, 0.0, 0.0, 0.0, 0.0, 0.0, 0.0, 0.0, 0.0, 0.0, 0.0, 0.0, 0.0, 0.0, 0.0, 0.0, 0.0, 0.0, 0.0, 0.0, 0.0, 0.0, 0.0, 0.0, 0.0, 0.0, 0.0, 0.0, 0.0, 0.0, 0.0, 0.0])
me_cube.materials.append(mat_material)
me_cube.use_mirror_vertex_groups = False
me_cube.update()

# ---- objects
ob_cube = bpy.data.objects.new('Cube', me_cube)
ob_light = bpy.data.objects.new('Light', light_light)
ob_camera = bpy.data.objects.new('Camera', cam_camera)

# ---- transforms, parenting, visibility, modifiers, constraints
ob_cube.location = (-1.084e-16, -0.02363, -0.4883)
ob_cube.scale = (0.4841, 0.4841, 0.4841)
ob_cube.lock_rotations_4d = False
ob_cube.empty_display_type = 'ARROWS'
ob_cube.lineart.crease_threshold = 0.0
ob_light.location = (4.076, 1.005, 5.904)
ob_light.rotation_euler = (0.6503, 0.05522, 1.866)
ob_light.lock_rotations_4d = False
ob_light.empty_display_type = 'ARROWS'
ob_light.color = (0.0, 0.0, 0.0, 0.0)
ob_light.lineart.crease_threshold = 0.0
ob_camera.location = (7.359, -6.926, 4.958)
ob_camera.rotation_euler = (1.109, 0.0, 0.8149)
ob_camera.lock_rotations_4d = False
ob_camera.empty_display_type = 'ARROWS'
ob_camera.color = (0.0, 0.0, 0.0, 0.0)
ob_camera.display_type = 'WIRE'
ob_camera.lineart.crease_threshold = 0.0

# ---- collection membership
col_collection.objects.link(ob_cube)
col_collection.objects.link(ob_light)
col_collection.objects.link(ob_camera)

# ---- scene / render settings (as saved in the file)
scene.camera = ob_camera
scene.frame_start = 1; scene.frame_end = 250; scene.frame_set(1)
scene.render.engine = 'BLENDER_EEVEE_NEXT'
bpy.context.view_layer.update()

